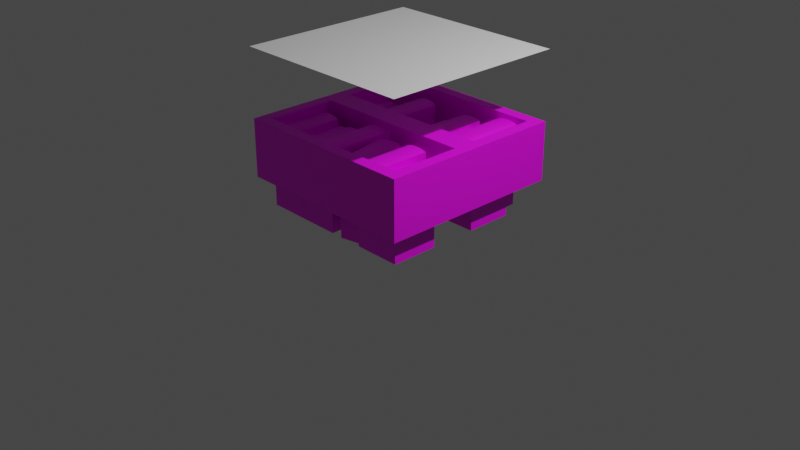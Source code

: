 # Source: bookshelf.blend  (saved by Blender 2.82.7; exported with 4.5.12 LTS)
import bpy
from mathutils import Matrix  # noqa: F401  (used for matrix-valued properties, if any)

bpy.ops.wm.read_factory_settings(use_empty=True)
scene = bpy.context.scene
scene.name = 'Scene'

# ---- collections
col_collection = bpy.data.collections.new('Collection'); scene.collection.children.link(col_collection)

# ---- images (referenced by path relative to the original .blend; pixels are not part of the script)
import os
ASSET_DIR = os.environ.get("B2B_ASSET_DIR", "")  # directory of the original .blend (textures are referenced by path, not embedded)
HERE = os.path.dirname(os.path.abspath(__file__))  # packed textures are extracted next to this script under _unpacked/

def load_image(name, relpath, width, height, colorspace="sRGB"):
    """Load a texture the original file referenced (path relative to the .blend, or extracted next to this script)."""
    p = next((c for c in (os.path.join(HERE, relpath), os.path.join(ASSET_DIR, relpath)) if relpath and os.path.exists(c)), "")
    if p:
        img = bpy.data.images.load(p, check_existing=True)
        img.name = name
    else:  # same state as the original file: an image datablock whose file is absent (Cycles renders it pink)
        img = bpy.data.images.new(name, width, height)
        img.source = "FILE"
        img.filepath = "//" + (relpath or name)
    img.colorspace_settings.name = colorspace
    return img
img_bookshelf_png = load_image('bookshelf.png', 'bookshelf.png', 1024, 1024, 'sRGB')
img_bookshelf_n = load_image('bookshelf_n', 'bookshelf_n.png', 1024, 1024, 'sRGB')

# ---- materials (node trees are filled in below, after node groups)
mat_material_001 = bpy.data.materials.new('Material.001')
mat_to_bake = bpy.data.materials.new('to_bake')

# ---- material node trees
mat_material_001.use_nodes = True; mat_material_001.node_tree.nodes.clear()
_N = mat_material_001.node_tree.nodes; _L = mat_material_001.node_tree.links
n0 = _N.new('ShaderNodeOutputMaterial'); n0.name = 'Material Output'; n0.location = (300, 300)
n1 = _N.new('ShaderNodeBsdfPrincipled'); n1.name = 'Principled BSDF'; n1.location = (10, 300)
n1.distribution = 'GGX'
n1.subsurface_method = 'BURLEY'
n1.inputs[3].default_value = 1.45
n1.inputs[27].default_value = (0.0, 0.0, 0.0, 1.0)
n1.inputs[28].default_value = 1.0
n2 = _N.new('ShaderNodeTexImage'); n2.name = 'Image Texture'; n2.location = (-455, 179)
n2.image = img_bookshelf_png
n2.interpolation = 'Closest'
_L.new(n1.outputs[0], n0.inputs[0])
_L.new(n2.outputs[0], n1.inputs[0])
n0.is_active_output = True
mat_to_bake.use_nodes = True; mat_to_bake.node_tree.nodes.clear()
_N = mat_to_bake.node_tree.nodes; _L = mat_to_bake.node_tree.links
n0 = _N.new('ShaderNodeOutputMaterial'); n0.name = 'Material Output'; n0.location = (300, 300)
n1 = _N.new('ShaderNodeBsdfPrincipled'); n1.name = 'Principled BSDF'; n1.location = (10, 300)
n1.distribution = 'GGX'
n1.subsurface_method = 'BURLEY'
n1.inputs[3].default_value = 1.45
n1.inputs[27].default_value = (0.0, 0.0, 0.0, 1.0)
n1.inputs[28].default_value = 1.0
n2 = _N.new('ShaderNodeTexImage'); n2.name = 'Image Texture'; n2.location = (-332, 325)
n2.image = img_bookshelf_n
_L.new(n1.outputs[0], n0.inputs[0])
n0.is_active_output = True

# ---- world
world_world = bpy.data.worlds.new('World'); scene.world = world_world
world_world.use_nodes = True; world_world.node_tree.nodes.clear()
_N = world_world.node_tree.nodes; _L = world_world.node_tree.links
n0 = _N.new('ShaderNodeOutputWorld'); n0.name = 'World Output'; n0.location = (300, 300)
n1 = _N.new('ShaderNodeBackground'); n1.name = 'Background'; n1.location = (10, 300)
n1.inputs[0].default_value = (0.05088, 0.05088, 0.05088, 1.0)
_L.new(n1.outputs[0], n0.inputs[0])
n0.is_active_output = True
world_world.color = (0.05088, 0.05088, 0.05088)
world_world.use_sun_shadow = False
world_world.sun_shadow_jitter_overblur = 0.0

# ---- cameras
cam_camera = bpy.data.cameras.new('Camera')
cam_camera.clip_end = 100.0
cam_camera.ortho_scale = 7.314

# ---- lights
light_light = bpy.data.lights.new('Light', 'POINT')
light_light.transmission_factor = 0.0
light_light.energy = 1000.0
light_light.shadow_soft_size = 0.1
light_light.shadow_maximum_resolution = 0.006
light_light.use_absolute_resolution = True

# ---- meshes
me_plane_001 = bpy.data.meshes.new('Plane.001')
me_plane_001.from_pydata([(-1.0, -1.0, 0.3862), (1.0, -1.0, 0.3862), (-1.0, 1.0, 0.3862), (1.0, 1.0, 0.3862), (-1.0, 0.875, 0.3862), (-1.0, 0.75, 0.3862), (-1.0, 0.625, 0.3862), (-1.0, 0.5, 0.3862), (-1.0, 0.375, 0.3862), (-1.0, 0.25, 0.3862), (-1.0, 0.125, 0.3862), (-1.0, 0.0, 0.3862), (-1.0, -0.125, 0.3862), (-1.0, -0.25, 0.3862), (-1.0, -0.375, 0.3862), (-1.0, -0.5, 0.3862), (-1.0, -0.625, 0.3862), (-1.0, -0.75, 0.3862), (-1.0, -0.875, 0.3862), (-0.875, -1.0, 0.3862), (-0.75, -1.0, 0.3862), (-0.625, -1.0, 0.3862), (-0.5, -1.0, 0.3862), (-0.375, -1.0, 0.3862), (-0.25, -1.0, 0.3862), (-0.125, -1.0, 0.3862), (0.0, -1.0, 0.3862), (0.125, -1.0, 0.3862), (0.25, -1.0, 0.3862), (0.375, -1.0, 0.3862), (0.5, -1.0, 0.3862), (0.625, -1.0, 0.3862), (0.75, -1.0, 0.3862), (0.875, -1.0, 0.3862), (1.0, -0.875, 0.3862), (1.0, -0.75, 0.3862), (1.0, -0.625, 0.3862), (1.0, -0.5, 0.3862), (1.0, -0.375, 0.3862), (1.0, -0.25, 0.3862), (1.0, -0.125, 0.3862), (1.0, 0.0, 0.3862), (1.0, 0.125, 0.3862), (1.0, 0.25, 0.3862), (1.0, 0.375, 0.3862), (1.0, 0.5, 0.3862), (1.0, 0.625, 0.3862), (1.0, 0.75, 0.3862), (1.0, 0.875, 0.3862), (0.875, 1.0, 0.3862), (0.75, 1.0, 0.3862), (0.625, 1.0, 0.3862), (0.5, 1.0, 0.3862), (0.375, 1.0, 0.3862), (0.25, 1.0, 0.3862), (0.125, 1.0, 0.3862), (0.0, 1.0, 0.3862), (-0.125, 1.0, 0.3862), (-0.25, 1.0, 0.3862), (-0.375, 1.0, 0.3862), (-0.5, 1.0, 0.3862), (-0.625, 1.0, 0.3862), (-0.75, 1.0, 0.3862), (-0.875, 1.0, 0.3862), (-0.875, -0.875, 0.4763), (-0.875, -0.75, 0.4763), (-0.875, -0.625, 0.4763), (-0.875, -0.5, 0.4763), (-0.875, -0.375, 0.4763), (-0.875, -0.25, 0.4763), (-0.875, -0.125, 0.4763), (-0.875, 0.125, 0.4763), (-0.875, 0.25, 0.4763), (-0.875, 0.375, 0.4763), (-0.875, 0.5, 0.4763), (-0.875, 0.625, 0.4763), (-0.875, 0.75, 0.4763), (-0.875, 0.875, 0.4763), (-0.75, -0.875, 0.4763), (-0.75, -0.125, 0.4763), (-0.75, 0.125, 0.4763), (-0.75, 0.875, 0.4763), (-0.625, -0.875, 0.4763), (-0.625, -0.125, 0.4763), (-0.625, 0.125, 0.4763), (-0.625, 0.875, 0.4763), (-0.5, -0.875, 0.4763), (-0.5, -0.125, 0.4763), (-0.5, 0.125, 0.4763), (-0.5, 0.875, 0.4763), (-0.375, -0.875, 0.4763), (-0.375, -0.125, 0.4763), (-0.375, 0.125, 0.4763), (-0.375, 0.875, 0.4763), (-0.25, -0.875, 0.4763), (-0.25, -0.125, 0.4763), (-0.25, 0.125, 0.4763), (-0.25, 0.875, 0.4763), (-0.125, -0.875, 0.4763), (-0.125, -0.125, 0.4763), (-0.125, 0.125, 0.4763), (-0.125, 0.875, 0.4763), (0.0, -0.875, 0.4763), (0.0, -0.125, 0.4763), (0.0, 0.125, 0.4763), (0.0, 0.875, 0.4763), (0.125, -0.875, 0.4763), (0.125, -0.125, 0.4763), (0.125, 0.125, 0.4763), (0.125, 0.875, 0.4763), (0.25, -0.875, 0.4763), (0.25, -0.125, 0.4763), (0.25, 0.125, 0.4763), (0.25, 0.875, 0.4763), (0.375, -0.875, 0.4763), (0.375, -0.125, 0.4763), (0.375, 0.125, 0.4763), (0.375, 0.875, 0.4763), (0.5, -0.875, 0.4763), (0.5, -0.125, 0.4763), (0.5, 0.125, 0.4763), (0.5, 0.875, 0.4763), (0.625, -0.875, 0.4763), (0.625, -0.125, 0.4763), (0.625, 0.125, 0.4763), (0.625, 0.875, 0.4763), (0.75, -0.875, 0.4763), (0.75, -0.125, 0.4763), (0.75, 0.125, 0.4763), (0.75, 0.875, 0.4763), (0.875, -0.875, 0.4763), (0.875, -0.75, 0.4763), (0.875, -0.625, 0.4763), (0.875, -0.5, 0.4763), (0.875, -0.375, 0.4763), (0.875, -0.25, 0.4763), (0.875, -0.125, 0.4763), (0.875, 0.125, 0.4763), (0.875, 0.25, 0.4763), (0.875, 0.375, 0.4763), (0.875, 0.5, 0.4763), (0.875, 0.625, 0.4763), (0.875, 0.75, 0.4763), (0.875, 0.875, 0.4763), (-1.0, -0.875, 1.007), (-1.0, -1.0, 1.007), (0.875, -1.0, 1.007), (1.0, -1.0, 1.007), (1.0, 0.875, 1.007), (1.0, 1.0, 1.007), (-0.875, 1.0, 1.007), (-1.0, 1.0, 1.007), (-1.0, 0.875, 1.007), (-1.0, 0.75, 1.007), (-1.0, 0.625, 1.007), (-1.0, 0.5, 1.007), (-1.0, 0.375, 1.007), (-1.0, 0.25, 1.007), (-1.0, 0.125, 1.007), (-1.0, 0.0, 1.007), (-1.0, -0.125, 1.007), (-1.0, -0.25, 1.007), (-1.0, -0.375, 1.007), (-1.0, -0.5, 1.007), (-1.0, -0.625, 1.007), (-1.0, -0.75, 1.007), (-0.875, -1.0, 1.007), (-0.75, -1.0, 1.007), (-0.625, -1.0, 1.007), (-0.5, -1.0, 1.007), (-0.375, -1.0, 1.007), (-0.25, -1.0, 1.007), (-0.125, -1.0, 1.007), (0.0, -1.0, 1.007), (0.125, -1.0, 1.007), (0.25, -1.0, 1.007), (0.375, -1.0, 1.007), (0.5, -1.0, 1.007), (0.625, -1.0, 1.007), (0.75, -1.0, 1.007), (1.0, -0.875, 1.007), (1.0, -0.75, 1.007), (1.0, -0.625, 1.007), (1.0, -0.5, 1.007), (1.0, -0.375, 1.007), (1.0, -0.25, 1.007), (1.0, -0.125, 1.007), (1.0, 0.0, 1.007), (1.0, 0.125, 1.007), (1.0, 0.25, 1.007), (1.0, 0.375, 1.007), (1.0, 0.5, 1.007), (1.0, 0.625, 1.007), (1.0, 0.75, 1.007), (0.875, 1.0, 1.007), (0.75, 1.0, 1.007), (0.625, 1.0, 1.007), (0.5, 1.0, 1.007), (0.375, 1.0, 1.007), (0.25, 1.0, 1.007), (0.125, 1.0, 1.007), (0.0, 1.0, 1.007), (-0.125, 1.0, 1.007), (-0.25, 1.0, 1.007), (-0.375, 1.0, 1.007), (-0.5, 1.0, 1.007), (-0.625, 1.0, 1.007), (-0.75, 1.0, 1.007), (-0.875, 0.875, 1.007), (-0.875, -0.875, 1.007), (-0.875, -0.75, 1.007), (-0.875, -0.625, 1.007), (-0.875, -0.5, 1.007), (-0.875, -0.375, 1.007), (-0.875, -0.25, 1.007), (-0.875, -0.125, 1.007), (-0.875, 0.0, 1.007), (-0.875, 0.125, 1.007), (-0.875, 0.25, 1.007), (-0.875, 0.375, 1.007), (-0.875, 0.5, 1.007), (-0.875, 0.625, 1.007), (-0.875, 0.75, 1.007), (-0.75, 0.875, 1.007), (-0.75, -0.875, 1.007), (-0.75, -0.125, 1.007), (-0.75, 0.0, 1.007), (-0.75, 0.125, 1.007), (-0.625, 0.875, 1.007), (-0.625, -0.875, 1.007), (-0.625, -0.125, 1.007), (-0.625, 0.0, 1.007), (-0.625, 0.125, 1.007), (-0.5, 0.875, 1.007), (-0.5, -0.875, 1.007), (-0.5, -0.125, 1.007), (-0.5, 0.0, 1.007), (-0.5, 0.125, 1.007), (-0.375, 0.875, 1.007), (-0.375, -0.875, 1.007), (-0.375, -0.125, 1.007), (-0.375, 0.0, 1.007), (-0.375, 0.125, 1.007), (-0.25, 0.875, 1.007), (-0.25, -0.875, 1.007), (-0.25, -0.125, 1.007), (-0.25, 0.0, 1.007), (-0.25, 0.125, 1.007), (-0.125, 0.875, 1.007), (-0.125, -0.875, 1.007), (-0.125, -0.125, 1.007), (-0.125, 0.0, 1.007), (-0.125, 0.125, 1.007), (0.0, 0.875, 1.007), (0.0, -0.875, 1.007), (0.0, -0.125, 1.007), (0.0, 0.0, 1.007), (0.0, 0.125, 1.007), (0.125, 0.875, 1.007), (0.125, -0.875, 1.007), (0.125, -0.125, 1.007), (0.125, 0.0, 1.007), (0.125, 0.125, 1.007), (0.25, 0.875, 1.007), (0.25, -0.875, 1.007), (0.25, -0.125, 1.007), (0.25, 0.0, 1.007), (0.25, 0.125, 1.007), (0.375, 0.875, 1.007), (0.375, -0.875, 1.007), (0.375, -0.125, 1.007), (0.375, 0.0, 1.007), (0.375, 0.125, 1.007), (0.5, 0.875, 1.007), (0.5, -0.875, 1.007), (0.5, -0.125, 1.007), (0.5, 0.0, 1.007), (0.5, 0.125, 1.007), (0.625, 0.875, 1.007), (0.625, -0.875, 1.007), (0.625, -0.125, 1.007), (0.625, 0.0, 1.007), (0.625, 0.125, 1.007), (0.75, 0.875, 1.007), (0.75, -0.875, 1.007), (0.75, -0.125, 1.007), (0.75, 0.0, 1.007), (0.75, 0.125, 1.007), (0.875, 0.875, 1.007), (0.875, -0.875, 1.007), (0.875, -0.75, 1.007), (0.875, -0.625, 1.007), (0.875, -0.5, 1.007), (0.875, -0.375, 1.007), (0.875, -0.25, 1.007), (0.875, -0.125, 1.007), (0.875, 0.0, 1.007), (0.875, 0.125, 1.007), (0.875, 0.25, 1.007), (0.875, 0.375, 1.007), (0.875, 0.5, 1.007), (0.875, 0.625, 1.007), (0.875, 0.75, 1.007), (-0.2494, -0.1254, 0.0791), (-0.2494, -0.1254, 0.5061), (-3.263e-05, -0.8746, 0.0791), (-3.263e-05, -0.8746, 0.5061), (-3.263e-05, -0.1254, 0.0791), (-3.263e-05, -0.1254, 0.5061), (-0.2502, -0.8746, 0.0791), (-0.2502, -0.8746, 0.5061), (-0.2502, -0.2501, 0.0791), (-0.2502, -0.2501, 0.5061), (-0.6239, -0.8746, 0.0791), (-0.6239, -0.2501, 0.0791), (-0.6239, -0.2501, 0.5061), (-0.4998, -0.8746, 0.0791), (-0.4998, -0.8746, 0.5061), (-0.4998, -0.2501, 0.0791), (-0.4998, -0.2501, 0.5061), (-0.8743, -0.8746, 0.0791), (-0.8743, -0.8746, 0.5061), (-0.8743, -0.2501, 0.0791), (-0.8743, -0.2501, 0.5061), (-0.6249, -0.8746, 0.5061), (0.1302, -0.8797, 0.0791), (0.1302, -0.8797, 0.5061), (-0.0005656, -0.2691, 0.0791), (-0.0005656, -0.2691, 0.5061), (0.374, -0.8275, 0.0791), (0.374, -0.8275, 0.5061), (0.2432, -0.2169, 0.0791), (0.2432, -0.2169, 0.5061), (0.3753, -0.2501, 0.0791), (0.3753, -0.2501, 0.5061), (0.6247, -0.8746, 0.5061), (0.6247, -0.2501, 0.0791), (0.6247, -0.2501, 0.5061), (0.625, -0.8746, 0.0791), (0.625, -0.3754, 0.0791), (0.625, -0.3754, 0.5061), (0.8743, -0.8746, 0.0791), (0.8743, -0.8746, 0.5061), (0.8743, -0.3754, 0.0791), (0.8743, -0.3754, 0.5061), (0.1263, 0.7482, 0.0791), (0.1263, 0.7482, 0.5061), (0.3756, 0.7482, 0.0791), (0.3756, 0.7482, 0.5061), (0.5, 0.8738, 0.0791), (0.5, 0.8738, 0.5061), (0.7493, 0.1249, 0.0791), (0.7493, 0.1249, 0.5061), (0.7493, 0.8738, 0.0791), (0.7493, 0.8738, 0.5061), (0.3745, 0.1249, 0.0791), (0.3745, 0.1249, 0.5061), (0.3745, 0.6262, 0.0791), (0.3745, 0.6262, 0.5061), (0.4995, 0.1249, 0.0791), (0.4995, 0.1249, 0.5061), (0.4995, 0.6262, 0.0791), (0.4995, 0.6262, 0.5061), (0.7493, 0.6262, 0.0791), (0.7493, 0.6262, 0.5061), (0.8743, 0.1249, 0.0791), (0.8743, 0.1249, 0.5061), (0.8743, 0.6262, 0.0791), (0.8743, 0.6262, 0.5061), (0.0003383, 0.6262, 0.0791), (0.0003383, 0.6262, 0.5061), (0.1254, 0.1249, 0.0791), (0.1254, 0.1249, 0.5061), (0.1254, 0.6262, 0.0791), (0.1254, 0.6262, 0.5061), (-0.8741, 0.1249, 0.0791), (-0.8741, 0.1249, 0.5061), (-0.8741, 0.6262, 0.0791), (-0.8741, 0.6262, 0.5061), (-0.7491, 0.6262, 0.5061), (-0.7493, 0.1249, 0.0791), (-0.7493, 0.1249, 0.5061), (-0.7493, 0.6262, 0.0791), (-0.501, 0.1249, 0.0791), (-0.501, 0.1249, 0.5061), (-0.501, 0.6262, 0.0791), (-0.501, 0.6262, 0.5061), (-0.5008, 0.7495, 0.0791), (-0.5008, 0.7495, 0.5061), (-0.2525, 0.7495, 0.0791), (-0.2525, 0.7495, 0.5061), (-0.2518, 0.1249, 0.0791), (-0.2518, 0.1249, 0.5061), (-0.2518, 0.4976, 0.0791), (-0.2518, 0.4976, 0.5061), (-0.1268, 0.1249, 0.0791), (-0.1268, 0.1249, 0.5061), (-0.1268, 0.4976, 0.0791), (-0.1268, 0.4976, 0.5061), (-0.1257, 0.3743, 0.0791), (-0.1257, 0.3743, 0.5061), (-0.0006697, 0.1249, 0.0791), (-0.0006697, 0.1249, 0.5061), (-0.0006697, 0.3743, 0.0791), (-0.0006697, 0.3743, 0.5061), (-0.6873, -0.8746, 0.5256), (-0.7496, -0.8746, 0.5297), (-0.8119, -0.8746, 0.5256), (-0.6865, -0.2501, 0.0791), (-0.7491, -0.2501, 0.0791), (-0.8117, -0.2501, 0.0791), (-0.8117, -0.2501, 0.5256), (-0.7491, -0.2501, 0.5297), (-0.6865, -0.2501, 0.5256), (-0.8117, -0.8746, 0.0791), (-0.7491, -0.8746, 0.0791), (-0.6865, -0.8746, 0.0791), (-0.5308, -0.2501, 0.0791), (-0.5619, -0.2501, 0.0791), (-0.5929, -0.2501, 0.0791), (-0.5929, -0.2501, 0.5168), (-0.5619, -0.2501, 0.5202), (-0.5308, -0.2501, 0.5168), (-0.5929, -0.8746, 0.0791), (-0.5619, -0.8746, 0.0791), (-0.5308, -0.8746, 0.0791), (-0.5311, -0.8746, 0.5167), (-0.5624, -0.8746, 0.5202), (-0.5936, -0.8746, 0.5167), (-0.2918, -0.2501, 0.0791), (-0.3334, -0.2501, 0.0791), (-0.375, -0.2501, 0.0791), (-0.4166, -0.2501, 0.0791), (-0.4582, -0.2501, 0.0791), (-0.4582, -0.2501, 0.5156), (-0.4166, -0.2501, 0.5212), (-0.375, -0.2501, 0.5226), (-0.3334, -0.2501, 0.5212), (-0.2918, -0.2501, 0.5156), (-0.4582, -0.8746, 0.0791), (-0.4166, -0.8746, 0.0791), (-0.375, -0.8746, 0.0791), (-0.3334, -0.8746, 0.0791), (-0.2918, -0.8746, 0.0791), (-0.2918, -0.8746, 0.5156), (-0.3334, -0.8746, 0.5212), (-0.375, -0.8746, 0.5226), (-0.4166, -0.8746, 0.5212), (-0.4582, -0.8746, 0.5156), (-0.04159, -0.1254, 0.0791), (-0.08314, -0.1254, 0.0791), (-0.1247, -0.1254, 0.0791), (-0.1662, -0.1254, 0.0791), (-0.2078, -0.1254, 0.0791), (-0.2078, -0.1254, 0.516), (-0.1662, -0.1254, 0.5218), (-0.1247, -0.1254, 0.5233), (-0.08314, -0.1254, 0.5218), (-0.04159, -0.1254, 0.516), (-0.2085, -0.8746, 0.0791), (-0.1668, -0.8746, 0.0791), (-0.1251, -0.8746, 0.0791), (-0.08341, -0.8746, 0.0791), (-0.04172, -0.8746, 0.0791), (-0.04172, -0.8746, 0.5159), (-0.08341, -0.8746, 0.5218), (-0.1251, -0.8746, 0.5233), (-0.1668, -0.8746, 0.5218), (-0.2085, -0.8746, 0.5159), (0.2026, -0.2256, 0.0791), (0.162, -0.2343, 0.0791), (0.1213, -0.243, 0.0791), (0.0807, -0.2517, 0.0791), (0.04007, -0.2604, 0.0791), (0.03943, -0.2561, 0.5146), (0.07969, -0.2449, 0.5195), (0.1202, -0.2355, 0.5208), (0.161, -0.2275, 0.5195), (0.202, -0.2213, 0.5146), (0.1708, -0.871, 0.0791), (0.2114, -0.8623, 0.0791), (0.2521, -0.8536, 0.0791), (0.2927, -0.8449, 0.0791), (0.3333, -0.8362, 0.0791), (0.3327, -0.8319, 0.5146), (0.2917, -0.8381, 0.5195), (0.251, -0.8461, 0.5208), (0.2104, -0.8555, 0.5195), (0.1702, -0.8667, 0.5146), (0.5831, -0.2501, 0.0791), (0.5416, -0.2501, 0.0791), (0.5, -0.2501, 0.0791), (0.4584, -0.2501, 0.0791), (0.4169, -0.2501, 0.0791), (0.4169, -0.2501, 0.5179), (0.4584, -0.2501, 0.5248), (0.5, -0.2501, 0.5265), (0.5416, -0.2501, 0.5248), (0.5831, -0.2501, 0.5179), (0.4584, -0.8748, 0.0791), (0.5, -0.8748, 0.0791), (0.5416, -0.8748, 0.0791), (0.5831, -0.8748, 0.0791), (0.6247, -0.8748, 0.0791), (0.6247, -0.8748, 0.5061), (0.5831, -0.8748, 0.5179), (0.4169, -0.8748, 0.0791), (0.3753, -0.8748, 0.0791), (0.3753, -0.8748, 0.5061), (0.4169, -0.8748, 0.5179), (0.4584, -0.8748, 0.5248), (0.5, -0.8748, 0.5265), (0.5416, -0.8748, 0.5248), (0.8327, -0.3754, 0.0791), (0.7912, -0.3754, 0.0791), (0.7496, -0.3754, 0.0791), (0.7081, -0.3754, 0.0791), (0.6665, -0.3754, 0.0791), (0.6665, -0.3754, 0.5167), (0.7081, -0.3754, 0.5229), (0.7496, -0.3754, 0.5245), (0.7912, -0.3754, 0.5229), (0.8327, -0.3754, 0.5167), (0.6665, -0.8746, 0.0791), (0.7081, -0.8746, 0.0791), (0.7496, -0.8746, 0.0791), (0.7912, -0.8746, 0.0791), (0.8327, -0.8746, 0.0791), (0.8327, -0.8746, 0.5166), (0.7911, -0.8746, 0.5229), (0.7495, -0.8746, 0.5245), (0.7079, -0.8746, 0.5229), (0.6663, -0.8746, 0.5166), (-0.8429, 0.6262, 0.5154), (-0.8116, 0.6262, 0.5172), (-0.7803, 0.6262, 0.5154), (-0.7805, 0.6262, 0.0791), (-0.8117, 0.6262, 0.0791), (-0.8429, 0.6262, 0.0791), (-0.8429, 0.1249, 0.0791), (-0.8117, 0.1249, 0.0791), (-0.7805, 0.1249, 0.0791), (-0.7805, 0.1249, 0.5154), (-0.8117, 0.1249, 0.5172), (-0.8429, 0.1249, 0.5154), (-0.5424, 0.6262, 0.0791), (-0.5838, 0.6262, 0.0791), (-0.6252, 0.6262, 0.0791), (-0.6665, 0.6262, 0.0791), (-0.7079, 0.6262, 0.0791), (-0.7079, 0.1249, 0.0791), (-0.6665, 0.1249, 0.0791), (-0.6252, 0.1249, 0.0791), (-0.5838, 0.1249, 0.0791), (-0.5424, 0.1249, 0.0791), (-0.5424, 0.1249, 0.5198), (-0.5838, 0.1249, 0.5276), (-0.6252, 0.1249, 0.5297), (-0.6665, 0.1249, 0.5276), (-0.7079, 0.1249, 0.5198), (-0.7077, 0.6262, 0.5198), (-0.6664, 0.6262, 0.5276), (-0.6251, 0.6262, 0.5297), (-0.5837, 0.6262, 0.5276), (-0.5424, 0.6262, 0.5198), (-0.2939, 0.7495, 0.0791), (-0.3353, 0.7495, 0.0791), (-0.3766, 0.7495, 0.0791), (-0.418, 0.7495, 0.0791), (-0.4594, 0.7495, 0.0791), (-0.4594, 0.7495, 0.5248), (-0.418, 0.7495, 0.5355), (-0.3766, 0.7495, 0.5383), (-0.3353, 0.7495, 0.5355), (-0.2939, 0.7495, 0.5248), (-0.4595, 0.1249, 0.0791), (-0.418, 0.1249, 0.0791), (-0.3764, 0.1249, 0.0791), (-0.3349, 0.1249, 0.0791), (-0.2934, 0.1249, 0.0791), (-0.2934, 0.1249, 0.5246), (-0.3349, 0.1249, 0.5355), (-0.3764, 0.1249, 0.5383), (-0.418, 0.1249, 0.5355), (-0.4595, 0.1249, 0.5246), (-0.158, 0.4976, 0.0791), (-0.1893, 0.4976, 0.0791), (-0.2206, 0.4976, 0.0791), (-0.2206, 0.4976, 0.5166), (-0.1893, 0.4976, 0.5186), (-0.158, 0.4976, 0.5166), (-0.2206, 0.1249, 0.0791), (-0.1893, 0.1249, 0.0791), (-0.158, 0.1249, 0.0791), (-0.158, 0.1249, 0.5166), (-0.1893, 0.1249, 0.5186), (-0.2206, 0.1249, 0.5166), (-0.03193, 0.3743, 0.0791), (-0.0632, 0.3743, 0.0791), (-0.09447, 0.3743, 0.0791), (-0.09447, 0.3743, 0.5161), (-0.0632, 0.3743, 0.518), (-0.03193, 0.3743, 0.5161), (-0.09524, 0.1249, 0.0791), (-0.06372, 0.1249, 0.0791), (-0.03219, 0.1249, 0.0791), (-0.03219, 0.1249, 0.5161), (-0.06372, 0.1249, 0.518), (-0.09524, 0.1249, 0.5161), (0.09413, 0.6262, 0.0791), (0.06287, 0.6262, 0.0791), (0.0316, 0.6262, 0.0791), (0.0316, 0.6262, 0.5192), (0.06287, 0.6262, 0.5217), (0.09413, 0.6262, 0.5192), (0.03085, 0.1249, 0.0791), (0.06236, 0.1249, 0.0791), (0.09388, 0.1249, 0.0791), (0.09388, 0.1249, 0.5192), (0.06236, 0.1249, 0.5217), (0.03085, 0.1249, 0.5192), (0.334, 0.7482, 0.0791), (0.2925, 0.7482, 0.0791), (0.2509, 0.7482, 0.0791), (0.2094, 0.7482, 0.0791), (0.1678, 0.7482, 0.0791), (0.1678, 0.7482, 0.5225), (0.2094, 0.7482, 0.5289), (0.2509, 0.7482, 0.5307), (0.2925, 0.7482, 0.5289), (0.334, 0.7482, 0.5225), (0.1669, 0.1249, 0.0791), (0.2084, 0.1249, 0.0791), (0.2499, 0.1249, 0.0791), (0.2915, 0.1249, 0.0791), (0.333, 0.1249, 0.0791), (0.333, 0.1249, 0.5225), (0.2915, 0.1249, 0.5289), (0.2499, 0.1249, 0.5307), (0.2084, 0.1249, 0.5289), (0.1669, 0.1249, 0.5225), (0.4683, 0.6262, 0.0791), (0.437, 0.6262, 0.0791), (0.4057, 0.6262, 0.0791), (0.4057, 0.6262, 0.5158), (0.437, 0.6262, 0.5182), (0.4683, 0.6262, 0.5158), (0.4057, 0.1249, 0.0791), (0.437, 0.1249, 0.0791), (0.4683, 0.1249, 0.0791), (0.4683, 0.1249, 0.5158), (0.437, 0.1249, 0.5182), (0.4057, 0.1249, 0.5158), (0.7078, 0.8738, 0.0791), (0.6662, 0.8738, 0.0791), (0.6247, 0.8738, 0.0791), (0.5831, 0.8738, 0.0791), (0.5416, 0.8738, 0.0791), (0.5416, 0.8738, 0.522), (0.5831, 0.8738, 0.5282), (0.6247, 0.8738, 0.5299), (0.6662, 0.8738, 0.5282), (0.7078, 0.8738, 0.522), (0.5412, 0.1249, 0.0791), (0.5828, 0.1249, 0.0791), (0.6244, 0.1249, 0.0791), (0.6661, 0.1249, 0.0791), (0.7077, 0.1249, 0.0791), (0.7077, 0.1249, 0.5219), (0.6661, 0.1249, 0.5281), (0.6244, 0.1249, 0.5299), (0.5828, 0.1249, 0.5281), (0.5412, 0.1249, 0.5219), (0.8431, 0.6262, 0.0791), (0.8118, 0.6262, 0.0791), (0.7805, 0.6262, 0.0791), (0.7805, 0.6262, 0.5173), (0.8118, 0.6262, 0.5202), (0.8431, 0.6262, 0.5173), (0.7806, 0.1249, 0.0791), (0.8118, 0.1249, 0.0791), (0.8431, 0.1249, 0.0791), (0.8431, 0.1249, 0.5174), (0.8118, 0.1249, 0.5202), (0.7806, 0.1249, 0.5174), (-0.04159, -0.1254, 0.9351), (-3.263e-05, -0.1254, 0.9252), (-3.263e-05, -0.8746, 0.9252), (-0.2502, -0.8746, 0.9252), (-0.2494, -0.1254, 0.9252), (-0.2085, -0.8746, 0.935), (-0.2078, -0.1254, 0.9351), (-0.1662, -0.1254, 0.9409), (-0.1247, -0.1254, 0.9424), (-0.08314, -0.1254, 0.9409), (-0.04172, -0.8746, 0.935), (-0.08341, -0.8746, 0.9409), (-0.1251, -0.8746, 0.9424), (-0.1668, -0.8746, 0.9409), (-0.2502, -0.2501, 0.8624), (-0.2502, -0.8746, 0.8624), (-0.4998, -0.2501, 0.8624), (-0.4998, -0.8746, 0.8624), (-0.2918, -0.2501, 0.8719), (-0.4582, -0.8746, 0.8719), (-0.4582, -0.2501, 0.8719), (-0.4166, -0.2501, 0.8775), (-0.375, -0.2501, 0.8789), (-0.3334, -0.2501, 0.8775), (-0.2918, -0.8746, 0.8719), (-0.3334, -0.8746, 0.8775), (-0.375, -0.8746, 0.8789), (-0.4166, -0.8746, 0.8775), (-0.5308, -0.2501, 0.8446), (-0.4998, -0.2501, 0.8339), (-0.4998, -0.8745, 0.8339), (-0.6249, -0.8745, 0.8339), (-0.6239, -0.2501, 0.8339), (-0.5936, -0.8745, 0.8445), (-0.5929, -0.2501, 0.8446), (-0.5619, -0.2501, 0.848), (-0.5311, -0.8745, 0.8445), (-0.5624, -0.8745, 0.848), (-0.8743, -0.8746, 0.9064), (-0.8743, -0.2501, 0.9064), (-0.8119, -0.8746, 0.9259), (-0.6249, -0.8746, 0.9064), (-0.6239, -0.2501, 0.9064), (-0.6865, -0.2501, 0.9259), (-0.6873, -0.8746, 0.9259), (-0.7496, -0.8746, 0.93), (-0.8117, -0.2501, 0.9259), (-0.7491, -0.2501, 0.93), (0.5831, -0.2501, 0.9415), (0.6247, -0.2501, 0.9298), (0.5, -0.2501, 0.9502), (0.5, -0.8748, 0.9502), (0.3753, -0.2501, 0.9298), (0.4169, -0.2501, 0.9415), (0.4584, -0.2501, 0.9485), (0.5416, -0.2501, 0.9485), (0.3753, -0.8748, 0.9298), (0.4169, -0.8748, 0.9415), (0.4584, -0.8748, 0.9485), (0.5416, -0.8748, 0.9485), (0.5831, -0.8748, 0.9415), (0.6247, -0.8748, 0.9298), (0.8327, -0.3754, 0.8506), (0.8743, -0.3754, 0.84), (0.8743, -0.8746, 0.84), (0.6247, -0.8746, 0.84), (0.625, -0.3754, 0.84), (0.6663, -0.8746, 0.8505), (0.6665, -0.3754, 0.8506), (0.7081, -0.3754, 0.8568), (0.7496, -0.3754, 0.8584), (0.7912, -0.3754, 0.8568), (0.8327, -0.8746, 0.8505), (0.7911, -0.8746, 0.8568), (0.7495, -0.8746, 0.8584), (0.7079, -0.8746, 0.8568), (0.1304, -0.8797, 0.8836), (-0.0003447, -0.2691, 0.8836), (0.3742, -0.8275, 0.8836), (0.2434, -0.2169, 0.8836), (0.03965, -0.2561, 0.8921), (0.07991, -0.2448, 0.897), (0.1204, -0.2355, 0.8983), (0.1612, -0.2274, 0.897), (0.2022, -0.2213, 0.8921), (0.3329, -0.8319, 0.8921), (0.2919, -0.838, 0.897), (0.2512, -0.8461, 0.8983), (0.2106, -0.8554, 0.897), (0.1704, -0.8667, 0.8921), (-0.8741, 0.1249, 0.8145), (-0.8741, 0.6262, 0.8145), (-0.7803, 0.6262, 0.8238), (-0.7491, 0.6262, 0.8145), (-0.7493, 0.1249, 0.8145), (-0.8429, 0.1249, 0.8238), (-0.8429, 0.6262, 0.8238), (-0.8116, 0.6262, 0.8256), (-0.7805, 0.1249, 0.8238), (-0.8117, 0.1249, 0.8256), (-0.501, 0.6262, 0.7983), (-0.501, 0.1249, 0.7983), (-0.7079, 0.1249, 0.8119), (-0.7493, 0.1249, 0.7983), (-0.7491, 0.6262, 0.7983), (-0.5424, 0.6262, 0.8119), (-0.5424, 0.1249, 0.8119), (-0.5838, 0.1249, 0.8198), (-0.6252, 0.1249, 0.8218), (-0.6665, 0.1249, 0.8198), (-0.7077, 0.6262, 0.8119), (-0.6664, 0.6262, 0.8198), (-0.6251, 0.6262, 0.8218), (-0.5837, 0.6262, 0.8198), (-0.2939, 0.7495, 0.9232), (-0.2525, 0.7495, 0.9045), (-0.501, 0.1249, 0.9045), (-0.5008, 0.7495, 0.9045), (-0.2518, 0.1249, 0.9045), (-0.4595, 0.1249, 0.9231), (-0.4594, 0.7495, 0.9232), (-0.418, 0.7495, 0.934), (-0.3766, 0.7495, 0.9368), (-0.3353, 0.7495, 0.934), (-0.2934, 0.1249, 0.9231), (-0.3349, 0.1249, 0.9339), (-0.3764, 0.1249, 0.9368), (-0.418, 0.1249, 0.9339), (-0.2518, 0.1249, 0.754), (-0.2518, 0.4976, 0.754), (-0.158, 0.4976, 0.7644), (-0.1268, 0.4976, 0.754), (-0.1268, 0.1249, 0.754), (-0.2206, 0.1249, 0.7644), (-0.2206, 0.4976, 0.7644), (-0.1893, 0.4976, 0.7664), (-0.158, 0.1249, 0.7644), (-0.1893, 0.1249, 0.7664), (-0.03193, 0.3744, 0.6941), (-0.0006697, 0.3744, 0.6841), (-0.0006697, 0.1249, 0.6841), (-0.1268, 0.1249, 0.6841), (-0.1257, 0.3744, 0.6841), (-0.09524, 0.1249, 0.6941), (-0.09447, 0.3744, 0.6941), (-0.0632, 0.3744, 0.696), (-0.03219, 0.1249, 0.6941), (-0.06372, 0.1249, 0.696), (0.09413, 0.6263, 0.8526), (0.1254, 0.6263, 0.8395), (0.1254, 0.125, 0.8395), (-0.0006697, 0.125, 0.8395), (0.0003383, 0.6263, 0.8395), (0.03085, 0.125, 0.8526), (0.0316, 0.6263, 0.8526), (0.06287, 0.6263, 0.8551), (0.09388, 0.125, 0.8526), (0.06236, 0.125, 0.8551), (0.334, 0.7482, 0.9132), (0.3756, 0.7482, 0.8968), (0.1254, 0.1249, 0.8968), (0.1263, 0.7482, 0.8968), (0.3745, 0.1249, 0.8968), (0.1669, 0.1249, 0.9133), (0.1678, 0.7482, 0.9132), (0.2094, 0.7482, 0.9196), (0.2509, 0.7482, 0.9214), (0.2925, 0.7482, 0.9196), (0.333, 0.1249, 0.9133), (0.2915, 0.1249, 0.9196), (0.2499, 0.1249, 0.9214), (0.2084, 0.1249, 0.9196), (0.7078, 0.8738, 0.9495), (0.7493, 0.8738, 0.9336), (0.7493, 0.1249, 0.9336), (0.4995, 0.1249, 0.9336), (0.5, 0.8738, 0.9336), (0.5412, 0.1249, 0.9494), (0.5416, 0.8738, 0.9495), (0.5831, 0.8738, 0.9557), (0.6247, 0.8738, 0.9574), (0.6662, 0.8738, 0.9557), (0.7077, 0.1249, 0.9494), (0.6661, 0.1249, 0.9557), (0.6244, 0.1249, 0.9574), (0.5828, 0.1249, 0.9557), (0.8431, 0.6262, 0.8241), (0.8743, 0.6262, 0.8129), (0.8743, 0.1249, 0.8129), (0.7493, 0.1249, 0.8129), (0.7493, 0.6262, 0.8129), (0.7806, 0.1249, 0.8241), (0.7805, 0.6262, 0.8241), (0.8118, 0.6262, 0.8269), (0.8431, 0.1249, 0.8241), (0.8118, 0.1249, 0.8269), (0.3745, 0.1249, 0.8533), (0.3745, 0.6262, 0.8533), (0.4683, 0.6262, 0.863), (0.4995, 0.6262, 0.8533), (0.4995, 0.1249, 0.8533), (0.4057, 0.1249, 0.863), (0.4057, 0.6262, 0.863), (0.437, 0.6262, 0.8654), (0.4683, 0.1249, 0.863), (0.437, 0.1249, 0.8654)], [], [(91, 95, 245, 240), (24, 25, 172, 171), (77, 81, 223, 208), (73, 74, 220, 219), (23, 24, 171, 170), (72, 73, 219, 218), (22, 23, 170, 169), (71, 72, 218, 217), (21, 22, 169, 168), (122, 118, 274, 279), (20, 21, 168, 167), (108, 104, 257, 262), (117, 121, 273, 268), (19, 20, 167, 166), (69, 70, 215, 214), (94, 90, 239, 244), (0, 19, 166, 145), (103, 107, 260, 255), (80, 71, 217, 227), (68, 69, 214, 213), (89, 93, 238, 233), (17, 18, 144, 165), (67, 68, 213, 212), (16, 17, 165, 164), (70, 79, 225, 215), (66, 67, 212, 211), (15, 16, 164, 163), (65, 66, 211, 210), (14, 15, 163, 162), (64, 65, 210, 209), (120, 116, 272, 277), (13, 14, 162, 161), (129, 143, 288, 283), (12, 13, 161, 160), (106, 102, 254, 259), (115, 119, 275, 270), (92, 88, 237, 242), (11, 12, 160, 159), (101, 105, 253, 248), (62, 63, 150, 207), (10, 11, 159, 158), (78, 64, 209, 224), (61, 62, 207, 206), (87, 91, 240, 235), (9, 10, 158, 157), (60, 61, 206, 205), (8, 9, 157, 156), (59, 60, 205, 204), (7, 8, 156, 155), (137, 128, 287, 297), (58, 59, 204, 203), (6, 7, 155, 154), (57, 58, 203, 202), (118, 114, 269, 274), (5, 6, 154, 153), (127, 136, 295, 285), (104, 100, 252, 257), (56, 57, 202, 201), (113, 117, 268, 263), (4, 5, 153, 152), (55, 56, 201, 200), (90, 86, 234, 239), (2, 4, 152, 151), (99, 103, 255, 250), (54, 55, 200, 199), (85, 89, 233, 228), (63, 2, 151, 150), (53, 54, 199, 198), (48, 3, 149, 148), (52, 53, 198, 197), (33, 1, 147, 146), (51, 52, 197, 196), (18, 0, 145, 144), (72, 71, 80, 84, 88, 92, 96, 100, 104, 108, 112, 116, 120, 124, 128, 137, 138, 139, 140, 141, 142, 143, 129, 125, 121, 117, 113, 109, 105, 101, 97, 93, 89, 85, 81, 77, 76, 75, 74, 73), (65, 64, 78, 82, 86, 90, 94, 98, 102, 106, 110, 114, 118, 122, 126, 130, 131, 132, 133, 134, 135, 136, 127, 123, 119, 115, 111, 107, 103, 99, 95, 91, 87, 83, 79, 70, 69, 68, 67, 66), (130, 126, 284, 289), (50, 51, 196, 195), (116, 112, 267, 272), (125, 129, 283, 278), (49, 50, 195, 194), (102, 98, 249, 254), (3, 49, 194, 149), (111, 115, 270, 265), (88, 84, 232, 237), (97, 101, 248, 243), (47, 48, 148, 193), (46, 47, 193, 192), (83, 87, 235, 230), (143, 142, 302, 288), (45, 46, 192, 191), (288, 148, 149, 194), (152, 208, 150, 151), (208, 223, 207, 150), (223, 228, 206, 207), (228, 233, 205, 206), (233, 238, 204, 205), (238, 243, 203, 204), (243, 248, 202, 203), (248, 253, 201, 202), (253, 258, 200, 201), (258, 263, 199, 200), (263, 268, 198, 199), (268, 273, 197, 198), (273, 278, 196, 197), (278, 283, 195, 196), (283, 288, 194, 195), (145, 166, 209, 144), (144, 209, 210, 165), (165, 210, 211, 164), (164, 211, 212, 163), (163, 212, 213, 162), (162, 213, 214, 161), (161, 214, 215, 160), (160, 215, 216, 159), (159, 216, 217, 158), (158, 217, 218, 157), (157, 218, 219, 156), (156, 219, 220, 155), (155, 220, 221, 154), (154, 221, 222, 153), (153, 222, 208, 152), (166, 167, 224, 209), (215, 225, 226, 216), (216, 226, 227, 217), (167, 168, 229, 224), (225, 230, 231, 226), (226, 231, 232, 227), (168, 169, 234, 229), (230, 235, 236, 231), (231, 236, 237, 232), (169, 170, 239, 234), (235, 240, 241, 236), (236, 241, 242, 237), (170, 171, 244, 239), (240, 245, 246, 241), (241, 246, 247, 242), (171, 172, 249, 244), (245, 250, 251, 246), (246, 251, 252, 247), (172, 173, 254, 249), (250, 255, 256, 251), (251, 256, 257, 252), (173, 174, 259, 254), (255, 260, 261, 256), (256, 261, 262, 257), (174, 175, 264, 259), (260, 265, 266, 261), (261, 266, 267, 262), (175, 176, 269, 264), (265, 270, 271, 266), (266, 271, 272, 267), (176, 177, 274, 269), (270, 275, 276, 271), (271, 276, 277, 272), (177, 178, 279, 274), (275, 280, 281, 276), (276, 281, 282, 277), (178, 179, 284, 279), (280, 285, 286, 281), (281, 286, 287, 282), (179, 146, 289, 284), (285, 295, 296, 286), (286, 296, 297, 287), (146, 147, 180, 289), (289, 180, 181, 290), (290, 181, 182, 291), (291, 182, 183, 292), (292, 183, 184, 293), (293, 184, 185, 294), (294, 185, 186, 295), (295, 186, 187, 296), (296, 187, 188, 297), (297, 188, 189, 298), (298, 189, 190, 299), (299, 190, 191, 300), (300, 191, 192, 301), (301, 192, 193, 302), (302, 193, 148, 288), (74, 75, 221, 220), (82, 78, 224, 229), (25, 26, 173, 172), (75, 76, 222, 221), (105, 109, 258, 253), (26, 27, 174, 173), (96, 92, 242, 247), (119, 123, 280, 275), (76, 77, 208, 222), (110, 106, 259, 264), (27, 28, 175, 174), (28, 29, 176, 175), (124, 120, 277, 282), (29, 30, 177, 176), (30, 31, 178, 177), (79, 83, 230, 225), (31, 32, 179, 178), (32, 33, 146, 179), (131, 130, 289, 290), (93, 97, 243, 238), (84, 80, 227, 232), (107, 111, 265, 260), (1, 34, 180, 147), (132, 131, 290, 291), (98, 94, 244, 249), (34, 35, 181, 180), (133, 132, 291, 292), (121, 125, 278, 273), (112, 108, 262, 267), (35, 36, 182, 181), (134, 133, 292, 293), (126, 122, 279, 284), (36, 37, 183, 182), (135, 134, 293, 294), (37, 38, 184, 183), (136, 135, 294, 295), (38, 39, 185, 184), (81, 85, 228, 223), (39, 40, 186, 185), (95, 99, 250, 245), (86, 82, 229, 234), (40, 41, 187, 186), (138, 137, 297, 298), (109, 113, 263, 258), (41, 42, 188, 187), (139, 138, 298, 299), (100, 96, 247, 252), (123, 127, 285, 280), (114, 110, 264, 269), (42, 43, 189, 188), (140, 139, 299, 300), (43, 44, 190, 189), (141, 140, 300, 301), (128, 124, 282, 287), (44, 45, 191, 190), (142, 141, 301, 302), (309, 310, 304, 303), (449, 458, 308, 307), (307, 308, 306, 305), (459, 468, 310, 309), (449, 307, 305, 463), (456, 455, 692, 693), (429, 438, 312, 311), (311, 312, 310, 309), (439, 448, 317, 316), (429, 311, 309, 443), (446, 445, 710, 711), (313, 314, 315, 324), (417, 422, 319, 318), (318, 319, 317, 316), (423, 428, 324, 313), (417, 318, 316, 425), (317, 319, 714, 715), (320, 321, 323, 322), (408, 413, 315, 314), (414, 407, 321, 320), (408, 314, 313, 416), (321, 407, 725, 723), (325, 326, 328, 327), (469, 478, 332, 331), (331, 332, 330, 329), (479, 488, 326, 325), (469, 331, 329, 483), (489, 502, 501, 490), (489, 498, 337, 336), (502, 503, 504, 505), (496, 735, 740, 497), (509, 742, 741, 508), (495, 739, 735, 496), (338, 335, 340, 339), (513, 522, 344, 343), (343, 344, 342, 341), (523, 532, 335, 338), (513, 343, 341, 527), (531, 530, 759, 760), (371, 372, 346, 345), (621, 630, 348, 347), (347, 348, 356, 355), (631, 640, 372, 371), (621, 347, 355, 635), (356, 348, 844, 847), (359, 360, 350, 349), (653, 662, 354, 353), (353, 354, 352, 351), (663, 672, 360, 359), (653, 353, 351, 667), (669, 668, 867, 868), (355, 356, 358, 357), (641, 646, 362, 361), (361, 362, 360, 359), (647, 652, 356, 355), (641, 361, 359, 649), (651, 650, 889, 890), (351, 352, 364, 363), (673, 678, 368, 367), (367, 368, 366, 365), (679, 684, 352, 351), (673, 367, 365, 681), (352, 684, 876, 874), (401, 402, 370, 369), (609, 614, 374, 373), (373, 374, 372, 371), (615, 620, 402, 401), (609, 373, 371, 617), (619, 618, 841, 842), (375, 376, 378, 377), (536, 535, 379, 382), (382, 380, 381, 379), (539, 544, 376, 375), (536, 382, 380, 541), (542, 381, 779, 783), (545, 564, 386, 385), (385, 386, 384, 383), (550, 559, 381, 380), (545, 385, 383, 554), (563, 562, 797, 798), (383, 384, 388, 387), (565, 574, 390, 389), (389, 390, 392, 391), (575, 584, 384, 383), (565, 389, 391, 579), (573, 572, 807, 808), (391, 392, 394, 393), (585, 590, 398, 397), (397, 398, 396, 395), (591, 596, 392, 391), (585, 397, 395, 593), (595, 594, 821, 822), (395, 396, 400, 399), (597, 602, 404, 403), (403, 404, 402, 401), (603, 608, 396, 395), (597, 403, 401, 605), (396, 608, 828, 826), (411, 323, 724, 731), (407, 406, 730, 725), (413, 412, 732, 728), (322, 410, 414, 320), (410, 409, 415, 414), (409, 408, 416, 415), (313, 324, 405, 416), (416, 405, 406, 415), (415, 406, 407, 414), (322, 323, 411, 410), (410, 411, 412, 409), (409, 412, 413, 408), (426, 317, 715, 721), (422, 421, 720, 713), (324, 428, 718, 716), (314, 419, 423, 313), (419, 418, 424, 423), (418, 417, 425, 424), (316, 317, 426, 425), (425, 426, 427, 424), (424, 427, 428, 423), (314, 315, 420, 419), (419, 420, 421, 418), (418, 421, 422, 417), (310, 312, 699, 700), (438, 437, 708, 703), (445, 444, 709, 710), (437, 436, 707, 708), (444, 310, 700, 709), (318, 433, 439, 316), (433, 432, 440, 439), (432, 431, 441, 440), (431, 430, 442, 441), (430, 429, 443, 442), (309, 310, 444, 443), (443, 444, 445, 442), (442, 445, 446, 441), (441, 446, 447, 440), (440, 447, 448, 439), (318, 319, 434, 433), (433, 434, 435, 432), (432, 435, 436, 431), (431, 436, 437, 430), (430, 437, 438, 429), (308, 458, 685, 686), (455, 454, 691, 692), (454, 304, 689, 691), (304, 310, 688, 689), (468, 467, 698, 690), (303, 453, 459, 309), (453, 452, 460, 459), (452, 451, 461, 460), (451, 450, 462, 461), (450, 449, 463, 462), (305, 306, 464, 463), (463, 464, 465, 462), (462, 465, 466, 461), (461, 466, 467, 460), (460, 467, 468, 459), (303, 304, 454, 453), (453, 454, 455, 452), (452, 455, 456, 451), (451, 456, 457, 450), (450, 457, 458, 449), (327, 473, 479, 325), (473, 472, 480, 479), (472, 471, 481, 480), (471, 470, 482, 481), (470, 469, 483, 482), (329, 330, 484, 483), (483, 484, 485, 482), (482, 485, 486, 481), (481, 486, 487, 480), (480, 487, 488, 479), (327, 328, 474, 473), (473, 474, 475, 472), (472, 475, 476, 471), (471, 476, 477, 470), (470, 477, 478, 469), (336, 503, 502, 489), (493, 506, 507, 333), (504, 746, 745, 505), (333, 507, 508, 334), (510, 743, 742, 509), (501, 502, 505, 512), (500, 501, 512, 511), (499, 500, 511, 510), (506, 499, 510, 509), (507, 506, 509, 508), (492, 499, 506, 493), (491, 500, 499, 492), (490, 501, 500, 491), (337, 504, 503, 336), (494, 738, 739, 495), (333, 334, 494, 493), (493, 494, 495, 492), (492, 495, 496, 491), (491, 496, 497, 490), (490, 497, 498, 489), (530, 529, 758, 759), (344, 522, 747, 748), (522, 521, 756, 747), (529, 528, 757, 758), (521, 520, 755, 756), (339, 517, 523, 338), (517, 516, 524, 523), (516, 515, 525, 524), (515, 514, 526, 525), (514, 513, 527, 526), (341, 342, 528, 527), (527, 528, 529, 526), (526, 529, 530, 525), (525, 530, 531, 524), (524, 531, 532, 523), (339, 340, 518, 517), (517, 518, 519, 516), (516, 519, 520, 515), (515, 520, 521, 514), (514, 521, 522, 513), (535, 534, 782, 777), (376, 544, 780, 775), (534, 533, 781, 782), (377, 538, 539, 375), (538, 537, 540, 539), (537, 536, 541, 540), (380, 381, 542, 541), (541, 542, 543, 540), (540, 543, 544, 539), (377, 378, 533, 538), (538, 533, 534, 537), (537, 534, 535, 536), (384, 386, 785, 786), (555, 384, 786, 791), (562, 561, 796, 797), (386, 564, 790, 785), (561, 560, 795, 796), (382, 549, 550, 380), (549, 548, 551, 550), (548, 547, 552, 551), (547, 546, 553, 552), (546, 545, 554, 553), (383, 384, 555, 554), (554, 555, 556, 553), (553, 556, 557, 552), (552, 557, 558, 551), (551, 558, 559, 550), (382, 379, 560, 549), (549, 560, 561, 548), (548, 561, 562, 547), (547, 562, 563, 546), (546, 563, 564, 545), (388, 384, 801, 802), (580, 392, 803, 809), (572, 571, 806, 807), (390, 574, 799, 800), (571, 570, 805, 806), (387, 569, 575, 383), (569, 568, 576, 575), (568, 567, 577, 576), (567, 566, 578, 577), (566, 565, 579, 578), (391, 392, 580, 579), (579, 580, 581, 578), (578, 581, 582, 577), (577, 582, 583, 576), (576, 583, 584, 575), (387, 388, 570, 569), (569, 570, 571, 568), (568, 571, 572, 567), (567, 572, 573, 566), (566, 573, 574, 565), (588, 394, 814, 819), (394, 392, 813, 814), (398, 590, 815, 816), (393, 587, 591, 391), (587, 586, 592, 591), (586, 585, 593, 592), (395, 396, 594, 593), (593, 594, 595, 592), (592, 595, 596, 591), (393, 394, 588, 587), (587, 588, 589, 586), (586, 589, 590, 585), (607, 606, 831, 832), (600, 400, 827, 829), (606, 402, 825, 831), (399, 599, 603, 395), (599, 598, 604, 603), (598, 597, 605, 604), (401, 402, 606, 605), (605, 606, 607, 604), (604, 607, 608, 603), (399, 400, 600, 599), (599, 600, 601, 598), (598, 601, 602, 597), (612, 370, 837, 839), (370, 402, 836, 837), (618, 372, 835, 841), (369, 611, 615, 401), (611, 610, 616, 615), (610, 609, 617, 616), (371, 372, 618, 617), (617, 618, 619, 616), (616, 619, 620, 615), (369, 370, 612, 611), (611, 612, 613, 610), (610, 613, 614, 609), (348, 630, 843, 844), (627, 626, 849, 850), (626, 346, 846, 849), (346, 372, 845, 846), (640, 639, 856, 848), (345, 625, 631, 371), (625, 624, 632, 631), (624, 623, 633, 632), (623, 622, 634, 633), (622, 621, 635, 634), (355, 356, 636, 635), (635, 636, 637, 634), (634, 637, 638, 633), (633, 638, 639, 632), (632, 639, 640, 631), (345, 346, 626, 625), (625, 626, 627, 624), (624, 627, 628, 623), (623, 628, 629, 622), (622, 629, 630, 621), (644, 358, 882, 887), (362, 646, 883, 884), (360, 362, 884, 885), (357, 643, 647, 355), (643, 642, 648, 647), (642, 641, 649, 648), (359, 360, 650, 649), (649, 650, 651, 648), (648, 651, 652, 647), (357, 358, 644, 643), (643, 644, 645, 642), (642, 645, 646, 641), (352, 354, 858, 859), (360, 672, 862, 860), (661, 660, 865, 866), (668, 352, 859, 867), (660, 659, 864, 865), (349, 657, 663, 359), (657, 656, 664, 663), (656, 655, 665, 664), (655, 654, 666, 665), (654, 653, 667, 666), (351, 352, 668, 667), (667, 668, 669, 666), (666, 669, 670, 665), (665, 670, 671, 664), (664, 671, 672, 663), (349, 350, 658, 657), (657, 658, 659, 656), (656, 659, 660, 655), (655, 660, 661, 654), (654, 661, 662, 653), (684, 683, 880, 876), (677, 676, 877, 878), (683, 682, 879, 880), (363, 675, 679, 351), (675, 674, 680, 679), (674, 673, 681, 680), (365, 366, 682, 681), (681, 682, 683, 680), (680, 683, 684, 679), (363, 364, 676, 675), (675, 676, 677, 674), (674, 677, 678, 673), (691, 689, 688, 690), (686, 685, 695, 687), (685, 694, 696, 695), (694, 693, 697, 696), (693, 692, 698, 697), (692, 691, 690, 698), (310, 468, 690, 688), (464, 306, 687, 695), (457, 456, 693, 694), (465, 464, 695, 696), (458, 457, 694, 685), (466, 465, 696, 697), (306, 308, 686, 687), (467, 466, 697, 698), (705, 701, 702, 704), (699, 703, 709, 700), (703, 708, 710, 709), (708, 707, 711, 710), (707, 706, 712, 711), (706, 705, 704, 712), (319, 317, 702, 701), (447, 446, 711, 712), (448, 447, 712, 704), (312, 438, 703, 699), (434, 319, 701, 705), (435, 434, 705, 706), (317, 448, 704, 702), (436, 435, 706, 707), (719, 717, 716, 718), (714, 713, 721, 715), (713, 720, 722, 721), (720, 719, 718, 722), (319, 422, 713, 714), (420, 315, 717, 719), (427, 426, 721, 722), (315, 324, 716, 717), (421, 420, 719, 720), (428, 427, 722, 718), (731, 724, 723, 725), (727, 728, 729, 726), (728, 732, 730, 729), (732, 731, 725, 730), (405, 324, 726, 729), (412, 411, 731, 732), (315, 413, 728, 727), (324, 315, 727, 726), (323, 321, 723, 724), (406, 405, 729, 730), (737, 741, 742, 738), (733, 745, 746, 734), (735, 736, 744, 740), (739, 743, 736, 735), (738, 742, 743, 739), (740, 744, 745, 733), (498, 733, 734, 337), (497, 740, 733, 498), (337, 734, 746, 504), (508, 741, 737, 334), (505, 745, 744, 512), (512, 744, 736, 511), (334, 737, 738, 494), (511, 736, 743, 510), (753, 751, 750, 752), (748, 747, 757, 749), (747, 756, 758, 757), (756, 755, 759, 758), (755, 754, 760, 759), (754, 753, 752, 760), (532, 531, 760, 752), (342, 344, 748, 749), (518, 340, 751, 753), (340, 335, 750, 751), (519, 518, 753, 754), (335, 532, 752, 750), (520, 519, 754, 755), (528, 342, 749, 757), (488, 487, 773, 774), (487, 486, 772, 773), (332, 478, 769, 764), (486, 485, 771, 772), (478, 477, 768, 769), (485, 484, 770, 771), (761, 774, 765, 762), (774, 773, 766, 765), (773, 772, 767, 766), (772, 771, 768, 767), (771, 770, 769, 768), (770, 763, 764, 769), (474, 328, 762, 765), (330, 332, 764, 763), (475, 474, 765, 766), (328, 326, 761, 762), (476, 475, 766, 767), (484, 330, 763, 770), (477, 476, 767, 768), (326, 488, 774, 761), (781, 776, 775, 780), (778, 777, 783, 779), (777, 782, 784, 783), (782, 781, 780, 784), (379, 535, 777, 778), (381, 379, 778, 779), (543, 542, 783, 784), (533, 378, 776, 781), (378, 376, 775, 776), (544, 543, 784, 780), (795, 789, 788, 787), (785, 790, 791, 786), (790, 798, 792, 791), (798, 797, 793, 792), (797, 796, 794, 793), (796, 795, 787, 794), (556, 555, 791, 792), (564, 563, 798, 790), (557, 556, 792, 793), (558, 557, 793, 794), (379, 381, 788, 789), (381, 559, 787, 788), (559, 558, 794, 787), (560, 379, 789, 795), (805, 802, 801, 804), (800, 799, 809, 803), (799, 808, 810, 809), (808, 807, 811, 810), (807, 806, 812, 811), (806, 805, 804, 812), (581, 580, 809, 810), (574, 573, 808, 799), (392, 390, 800, 803), (582, 581, 810, 811), (583, 582, 811, 812), (584, 583, 812, 804), (384, 584, 804, 801), (570, 388, 802, 805), (819, 814, 813, 818), (816, 815, 821, 817), (815, 820, 822, 821), (820, 819, 818, 822), (589, 588, 819, 820), (596, 595, 822, 818), (590, 589, 820, 815), (392, 596, 818, 813), (594, 396, 817, 821), (396, 398, 816, 817), (829, 827, 826, 828), (824, 823, 831, 825), (823, 830, 832, 831), (830, 829, 828, 832), (601, 600, 829, 830), (608, 607, 832, 828), (402, 404, 824, 825), (404, 602, 823, 824), (400, 396, 826, 827), (602, 601, 830, 823), (839, 837, 836, 838), (834, 833, 841, 835), (833, 840, 842, 841), (840, 839, 838, 842), (613, 612, 839, 840), (620, 619, 842, 838), (402, 620, 838, 836), (372, 374, 834, 835), (374, 614, 833, 834), (614, 613, 840, 833), (849, 846, 845, 848), (844, 843, 853, 847), (843, 852, 854, 853), (852, 851, 855, 854), (851, 850, 856, 855), (850, 849, 848, 856), (628, 627, 850, 851), (636, 356, 847, 853), (629, 628, 851, 852), (637, 636, 853, 854), (372, 640, 848, 845), (630, 629, 852, 843), (638, 637, 854, 855), (639, 638, 855, 856), (863, 861, 860, 862), (858, 857, 867, 859), (857, 866, 868, 867), (866, 865, 869, 868), (865, 864, 870, 869), (864, 863, 862, 870), (662, 661, 866, 857), (670, 669, 868, 869), (671, 670, 869, 870), (672, 671, 870, 862), (658, 350, 861, 863), (354, 662, 857, 858), (350, 360, 860, 861), (659, 658, 863, 864), (877, 875, 874, 876), (872, 871, 879, 873), (871, 878, 880, 879), (878, 877, 876, 880), (678, 677, 878, 871), (366, 368, 872, 873), (682, 366, 873, 879), (368, 678, 871, 872), (364, 352, 874, 875), (676, 364, 875, 877), (887, 882, 881, 886), (884, 883, 889, 885), (883, 888, 890, 889), (888, 887, 886, 890), (358, 356, 881, 882), (645, 644, 887, 888), (652, 651, 890, 886), (646, 645, 888, 883), (650, 360, 885, 889), (356, 652, 886, 881)])
_uv = me_plane_001.uv_layers.new(name='UVMap')
_uv.uv.foreach_set('vector', [0.3125, 0.4375, 0.375, 0.4375, 0.375, 0.4375, 0.3125, 0.4375, 0.0, 0.0, 0.0, 0.0, 0.0, 0.0, 0.0, 0.0, 0.0625, 0.9375, 0.125, 0.9375, 0.125, 0.9375, 0.0625, 0.9375, 0.0625, 0.6875, 0.0625, 0.75, 0.0625, 0.75, 0.0625, 0.6875, 0.0, 0.0, 0.0, 0.0, 0.0, 0.0, 0.0, 0.0, 0.0625, 0.625, 0.0625, 0.6875, 0.0625, 0.6875, 0.0625, 0.625, 0.0, 0.0, 0.0, 0.0, 0.0, 0.0, 0.0, 0.0, 0.0625, 0.5625, 0.0625, 0.625, 0.0625, 0.625, 0.0625, 0.5625, 0.0, 0.0, 0.0, 0.0, 0.0, 0.0, 0.0, 0.0, 0.8125, 0.0625, 0.75, 0.0625, 0.75, 0.0625, 0.8125, 0.0625, 0.0, 0.0, 0.0, 0.0, 0.0, 0.0, 0.0, 0.0, 0.5625, 0.5625, 0.5, 0.5625, 0.5, 0.5625, 0.5625, 0.5625, 0.6875, 0.9375, 0.75, 0.9375, 0.75, 0.9375, 0.6875, 0.9375, 0.0, 0.0, 0.0, 0.0, 0.0, 0.0, 0.0, 0.0, 0.0625, 0.375, 0.0625, 0.4375, 0.0625, 0.4375, 0.0625, 0.375, 0.375, 0.0625, 0.3125, 0.0625, 0.3125, 0.0625, 0.375, 0.0625, 0.0, 0.0, 0.0, 0.0, 0.0, 0.0, 0.0, 0.0, 0.5, 0.4375, 0.5625, 0.4375, 0.5625, 0.4375, 0.5, 0.4375, 0.125, 0.5625, 0.0625, 0.5625, 0.0625, 0.5625, 0.125, 0.5625, 0.0625, 0.3125, 0.0625, 0.375, 0.0625, 0.375, 0.0625, 0.3125, 0.25, 0.9375, 0.3125, 0.9375, 0.3125, 0.9375, 0.25, 0.9375, 0.0, 0.0, 0.0, 0.0, 0.0, 0.0, 0.0, 0.0, 0.0625, 0.25, 0.0625, 0.3125, 0.0625, 0.3125, 0.0625, 0.25, 0.0, 0.0, 0.0, 0.0, 0.0, 0.0, 0.0, 0.0, 0.0625, 0.4375, 0.125, 0.4375, 0.125, 0.4375, 0.0625, 0.4375, 0.0625, 0.1875, 0.0625, 0.25, 0.0625, 0.25, 0.0625, 0.1875, 0.0, 0.0, 0.0, 0.0, 0.0, 0.0, 0.0, 0.0, 0.0625, 0.125, 0.0625, 0.1875, 0.0625, 0.1875, 0.0625, 0.125, 0.0, 0.0, 0.0, 0.0, 0.0, 0.0, 0.0, 0.0, 0.0625, 0.0625, 0.0625, 0.125, 0.0625, 0.125, 0.0625, 0.0625, 0.75, 0.5625, 0.6875, 0.5625, 0.6875, 0.5625, 0.75, 0.5625, 0.0, 0.0, 0.0, 0.0, 0.0, 0.0, 0.0, 0.0, 0.875, 0.9375, 0.9375, 0.9375, 0.9375, 0.9375, 0.875, 0.9375, 0.0, 0.0, 0.0, 0.0, 0.0, 0.0, 0.0, 0.0, 0.5625, 0.0625, 0.5, 0.0625, 0.5, 0.0625, 0.5625, 0.0625, 0.6875, 0.4375, 0.75, 0.4375, 0.75, 0.4375, 0.6875, 0.4375, 0.3125, 0.5625, 0.25, 0.5625, 0.25, 0.5625, 0.3125, 0.5625, 0.0, 0.0, 0.0, 0.0, 0.0, 0.0, 0.0, 0.0, 0.4375, 0.9375, 0.5, 0.9375, 0.5, 0.9375, 0.4375, 0.9375, 0.0, 0.0, 0.0, 0.0, 0.0, 0.0, 0.0, 0.0, 0.0, 0.0, 0.0, 0.0, 0.0, 0.0, 0.0, 0.0, 0.125, 0.0625, 0.0625, 0.0625, 0.0625, 0.0625, 0.125, 0.0625, 0.0, 0.0, 0.0, 0.0, 0.0, 0.0, 0.0, 0.0, 0.25, 0.4375, 0.3125, 0.4375, 0.3125, 0.4375, 0.25, 0.4375, 0.0, 0.0, 0.0, 0.0, 0.0, 0.0, 0.0, 0.0, 0.0, 0.0, 0.0, 0.0, 0.0, 0.0, 0.0, 0.0, 0.0, 0.0, 0.0, 0.0, 0.0, 0.0, 0.0, 0.0, 0.0, 0.0, 0.0, 0.0, 0.0, 0.0, 0.0, 0.0, 0.0, 0.0, 0.0, 0.0, 0.0, 0.0, 0.0, 0.0, 0.9375, 0.5625, 0.875, 0.5625, 0.875, 0.5625, 0.9375, 0.5625, 0.0, 0.0, 0.0, 0.0, 0.0, 0.0, 0.0, 0.0, 0.0, 0.0, 0.0, 0.0, 0.0, 0.0, 0.0, 0.0, 0.0, 0.0, 0.0, 0.0, 0.0, 0.0, 0.0, 0.0, 0.75, 0.0625, 0.6875, 0.0625, 0.6875, 0.0625, 0.75, 0.0625, 0.0, 0.0, 0.0, 0.0, 0.0, 0.0, 0.0, 0.0, 0.875, 0.4375, 0.9375, 0.4375, 0.9375, 0.4375, 0.875, 0.4375, 0.5, 0.5625, 0.4375, 0.5625, 0.4375, 0.5625, 0.5, 0.5625, 0.0, 0.0, 0.0, 0.0, 0.0, 0.0, 0.0, 0.0, 0.625, 0.9375, 0.6875, 0.9375, 0.6875, 0.9375, 0.625, 0.9375, 0.0, 0.0, 0.0, 0.0, 0.0, 0.0, 0.0, 0.0, 0.0, 0.0, 0.0, 0.0, 0.0, 0.0, 0.0, 0.0, 0.3125, 0.0625, 0.25, 0.0625, 0.25, 0.0625, 0.3125, 0.0625, 0.0, 0.0, 0.0, 0.0, 0.0, 0.0, 0.0, 0.0, 0.4375, 0.4375, 0.5, 0.4375, 0.5, 0.4375, 0.4375, 0.4375, 0.0, 0.0, 0.0, 0.0, 0.0, 0.0, 0.0, 0.0, 0.1875, 0.9375, 0.25, 0.9375, 0.25, 0.9375, 0.1875, 0.9375, 0.0, 0.0, 0.0, 0.0, 0.0, 0.0, 0.0, 0.0, 0.0, 0.0, 0.0, 0.0, 0.0, 0.0, 0.0, 0.0, 0.0, 0.0, 0.0, 0.0, 0.0, 0.0, 0.0, 0.0, 0.0, 0.0, 0.0, 0.0, 0.0, 0.0, 0.0, 0.0, 0.0, 0.0, 0.0, 0.0, 0.0, 0.0, 0.0, 0.0, 0.0, 0.0, 0.0, 0.0, 0.0, 0.0, 0.0, 0.0, 0.0, 0.0, 0.0, 0.0, 0.0, 0.0, 0.0, 0.0, 0.0625, 0.625, 0.0625, 0.5625, 0.125, 0.5625, 0.1875, 0.5625, 0.25, 0.5625, 0.3125, 0.5625, 0.375, 0.5625, 0.4375, 0.5625, 0.5, 0.5625, 0.5625, 0.5625, 0.625, 0.5625, 0.6875, 0.5625, 0.75, 0.5625, 0.8125, 0.5625, 0.875, 0.5625, 0.9375, 0.5625, 0.9375, 0.625, 0.9375, 0.6875, 0.9375, 0.75, 0.9375, 0.8125, 0.9375, 0.875, 0.9375, 0.9375, 0.875, 0.9375, 0.8125, 0.9375, 0.75, 0.9375, 0.6875, 0.9375, 0.625, 0.9375, 0.5625, 0.9375, 0.5, 0.9375, 0.4375, 0.9375, 0.375, 0.9375, 0.3125, 0.9375, 0.25, 0.9375, 0.1875, 0.9375, 0.125, 0.9375, 0.0625, 0.9375, 0.0625, 0.875, 0.0625, 0.8125, 0.0625, 0.75, 0.0625, 0.6875, 0.0625, 0.125, 0.0625, 0.0625, 0.125, 0.0625, 0.1875, 0.0625, 0.25, 0.0625, 0.3125, 0.0625, 0.375, 0.0625, 0.4375, 0.0625, 0.5, 0.0625, 0.5625, 0.0625, 0.625, 0.0625, 0.6875, 0.0625, 0.75, 0.0625, 0.8125, 0.0625, 0.875, 0.0625, 0.9375, 0.0625, 0.9375, 0.125, 0.9375, 0.1875, 0.9375, 0.25, 0.9375, 0.3125, 0.9375, 0.375, 0.9375, 0.4375, 0.875, 0.4375, 0.8125, 0.4375, 0.75, 0.4375, 0.6875, 0.4375, 0.625, 0.4375, 0.5625, 0.4375, 0.5, 0.4375, 0.4375, 0.4375, 0.375, 0.4375, 0.3125, 0.4375, 0.25, 0.4375, 0.1875, 0.4375, 0.125, 0.4375, 0.0625, 0.4375, 0.0625, 0.375, 0.0625, 0.3125, 0.0625, 0.25, 0.0625, 0.1875, 0.9375, 0.0625, 0.875, 0.0625, 0.875, 0.0625, 0.9375, 0.0625, 0.0, 0.0, 0.0, 0.0, 0.0, 0.0, 0.0, 0.0, 0.6875, 0.5625, 0.625, 0.5625, 0.625, 0.5625, 0.6875, 0.5625, 0.8125, 0.9375, 0.875, 0.9375, 0.875, 0.9375, 0.8125, 0.9375, 0.0, 0.0, 0.0, 0.0, 0.0, 0.0, 0.0, 0.0, 0.5, 0.0625, 0.4375, 0.0625, 0.4375, 0.0625, 0.5, 0.0625, 0.0, 0.0, 0.0, 0.0, 0.0, 0.0, 0.0, 0.0, 0.625, 0.4375, 0.6875, 0.4375, 0.6875, 0.4375, 0.625, 0.4375, 0.25, 0.5625, 0.1875, 0.5625, 0.1875, 0.5625, 0.25, 0.5625, 0.375, 0.9375, 0.4375, 0.9375, 0.4375, 0.9375, 0.375, 0.9375, 0.0, 0.0, 0.0, 0.0, 0.0, 0.0, 0.0, 0.0, 0.0, 0.0, 0.0, 0.0, 0.0, 0.0, 0.0, 0.0, 0.1875, 0.4375, 0.25, 0.4375, 0.25, 0.4375, 0.1875, 0.4375, 0.9375, 0.9375, 0.9375, 0.875, 0.9375, 0.875, 0.9375, 0.9375, 0.0, 0.0, 0.0, 0.0, 0.0, 0.0, 0.0, 0.0, 0.9375, 0.9375, 1.0, 0.9375, 1.0, 1.0, 0.9375, 1.0, 0.0, 0.9375, 0.0625, 0.9375, 0.0625, 1.0, 0.0, 1.0, 0.0625, 0.9375, 0.125, 0.9375, 0.125, 1.0, 0.0625, 1.0, 0.125, 0.9375, 0.1875, 0.9375, 0.1875, 1.0, 0.125, 1.0, 0.1875, 0.9375, 0.25, 0.9375, 0.25, 1.0, 0.1875, 1.0, 0.25, 0.9375, 0.3125, 0.9375, 0.3125, 1.0, 0.25, 1.0, 0.3125, 0.9375, 0.375, 0.9375, 0.375, 1.0, 0.3125, 1.0, 0.375, 0.9375, 0.4375, 0.9375, 0.4375, 1.0, 0.375, 1.0, 0.4375, 0.9375, 0.5, 0.9375, 0.5, 1.0, 0.4375, 1.0, 0.5, 0.9375, 0.5625, 0.9375, 0.5625, 1.0, 0.5, 1.0, 0.5625, 0.9375, 0.625, 0.9375, 0.625, 1.0, 0.5625, 1.0, 0.625, 0.9375, 0.6875, 0.9375, 0.6875, 1.0, 0.625, 1.0, 0.6875, 0.9375, 0.75, 0.9375, 0.75, 1.0, 0.6875, 1.0, 0.75, 0.9375, 0.8125, 0.9375, 0.8125, 1.0, 0.75, 1.0, 0.8125, 0.9375, 0.875, 0.9375, 0.875, 1.0, 0.8125, 1.0, 0.875, 0.9375, 0.9375, 0.9375, 0.9375, 1.0, 0.875, 1.0, 0.0, 0.0, 0.0625, 0.0, 0.0625, 0.0625, 0.0, 0.0625, 0.0, 0.0625, 0.0625, 0.0625, 0.0625, 0.125, 0.0, 0.125, 0.0, 0.125, 0.0625, 0.125, 0.0625, 0.1875, 0.0, 0.1875, 0.0, 0.1875, 0.0625, 0.1875, 0.0625, 0.25, 0.0, 0.25, 0.0, 0.25, 0.0625, 0.25, 0.0625, 0.3125, 0.0, 0.3125, 0.0, 0.3125, 0.0625, 0.3125, 0.0625, 0.375, 0.0, 0.375, 0.0, 0.375, 0.0625, 0.375, 0.0625, 0.4375, 0.0, 0.4375, 0.0, 0.4375, 0.0625, 0.4375, 0.0625, 0.5, 0.0, 0.5, 0.0, 0.5, 0.0625, 0.5, 0.0625, 0.5625, 0.0, 0.5625, 0.0, 0.5625, 0.0625, 0.5625, 0.0625, 0.625, 0.0, 0.625, 0.0, 0.625, 0.0625, 0.625, 0.0625, 0.6875, 0.0, 0.6875, 0.0, 0.6875, 0.0625, 0.6875, 0.0625, 0.75, 0.0, 0.75, 0.0, 0.75, 0.0625, 0.75, 0.0625, 0.8125, 0.0, 0.8125, 0.0, 0.8125, 0.0625, 0.8125, 0.0625, 0.875, 0.0, 0.875, 0.0, 0.875, 0.0625, 0.875, 0.0625, 0.9375, 0.0, 0.9375, 0.0625, 0.0, 0.125, 0.0, 0.125, 0.0625, 0.0625, 0.0625, 0.0625, 0.4375, 0.125, 0.4375, 0.125, 0.5, 0.0625, 0.5, 0.0625, 0.5, 0.125, 0.5, 0.125, 0.5625, 0.0625, 0.5625, 0.125, 0.0, 0.1875, 0.0, 0.1875, 0.0625, 0.125, 0.0625, 0.125, 0.4375, 0.1875, 0.4375, 0.1875, 0.5, 0.125, 0.5, 0.125, 0.5, 0.1875, 0.5, 0.1875, 0.5625, 0.125, 0.5625, 0.1875, 0.0, 0.25, 0.0, 0.25, 0.0625, 0.1875, 0.0625, 0.1875, 0.4375, 0.25, 0.4375, 0.25, 0.5, 0.1875, 0.5, 0.1875, 0.5, 0.25, 0.5, 0.25, 0.5625, 0.1875, 0.5625, 0.25, 0.0, 0.3125, 0.0, 0.3125, 0.0625, 0.25, 0.0625, 0.25, 0.4375, 0.3125, 0.4375, 0.3125, 0.5, 0.25, 0.5, 0.25, 0.5, 0.3125, 0.5, 0.3125, 0.5625, 0.25, 0.5625, 0.3125, 0.0, 0.375, 0.0, 0.375, 0.0625, 0.3125, 0.0625, 0.3125, 0.4375, 0.375, 0.4375, 0.375, 0.5, 0.3125, 0.5, 0.3125, 0.5, 0.375, 0.5, 0.375, 0.5625, 0.3125, 0.5625, 0.375, 0.0, 0.4375, 0.0, 0.4375, 0.0625, 0.375, 0.0625, 0.375, 0.4375, 0.4375, 0.4375, 0.4375, 0.5, 0.375, 0.5, 0.375, 0.5, 0.4375, 0.5, 0.4375, 0.5625, 0.375, 0.5625, 0.4375, 0.0, 0.5, 0.0, 0.5, 0.0625, 0.4375, 0.0625, 0.4375, 0.4375, 0.5, 0.4375, 0.5, 0.5, 0.4375, 0.5, 0.4375, 0.5, 0.5, 0.5, 0.5, 0.5625, 0.4375, 0.5625, 0.5, 0.0, 0.5625, 0.0, 0.5625, 0.0625, 0.5, 0.0625, 0.5, 0.4375, 0.5625, 0.4375, 0.5625, 0.5, 0.5, 0.5, 0.5, 0.5, 0.5625, 0.5, 0.5625, 0.5625, 0.5, 0.5625, 0.5625, 0.0, 0.625, 0.0, 0.625, 0.0625, 0.5625, 0.0625, 0.5625, 0.4375, 0.625, 0.4375, 0.625, 0.5, 0.5625, 0.5, 0.5625, 0.5, 0.625, 0.5, 0.625, 0.5625, 0.5625, 0.5625, 0.625, 0.0, 0.6875, 0.0, 0.6875, 0.0625, 0.625, 0.0625, 0.625, 0.4375, 0.6875, 0.4375, 0.6875, 0.5, 0.625, 0.5, 0.625, 0.5, 0.6875, 0.5, 0.6875, 0.5625, 0.625, 0.5625, 0.6875, 0.0, 0.75, 0.0, 0.75, 0.0625, 0.6875, 0.0625, 0.6875, 0.4375, 0.75, 0.4375, 0.75, 0.5, 0.6875, 0.5, 0.6875, 0.5, 0.75, 0.5, 0.75, 0.5625, 0.6875, 0.5625, 0.75, 0.0, 0.8125, 0.0, 0.8125, 0.0625, 0.75, 0.0625, 0.75, 0.4375, 0.8125, 0.4375, 0.8125, 0.5, 0.75, 0.5, 0.75, 0.5, 0.8125, 0.5, 0.8125, 0.5625, 0.75, 0.5625, 0.8125, 0.0, 0.875, 0.0, 0.875, 0.0625, 0.8125, 0.0625, 0.8125, 0.4375, 0.875, 0.4375, 0.875, 0.5, 0.8125, 0.5, 0.8125, 0.5, 0.875, 0.5, 0.875, 0.5625, 0.8125, 0.5625, 0.875, 0.0, 0.9375, 0.0, 0.9375, 0.0625, 0.875, 0.0625, 0.875, 0.4375, 0.9375, 0.4375, 0.9375, 0.5, 0.875, 0.5, 0.875, 0.5, 0.9375, 0.5, 0.9375, 0.5625, 0.875, 0.5625, 0.9375, 0.0, 1.0, 0.0, 1.0, 0.0625, 0.9375, 0.0625, 0.9375, 0.0625, 1.0, 0.0625, 1.0, 0.125, 0.9375, 0.125, 0.9375, 0.125, 1.0, 0.125, 1.0, 0.1875, 0.9375, 0.1875, 0.9375, 0.1875, 1.0, 0.1875, 1.0, 0.25, 0.9375, 0.25, 0.9375, 0.25, 1.0, 0.25, 1.0, 0.3125, 0.9375, 0.3125, 0.9375, 0.3125, 1.0, 0.3125, 1.0, 0.375, 0.9375, 0.375, 0.9375, 0.375, 1.0, 0.375, 1.0, 0.4375, 0.9375, 0.4375, 0.9375, 0.4375, 1.0, 0.4375, 1.0, 0.5, 0.9375, 0.5, 0.9375, 0.5, 1.0, 0.5, 1.0, 0.5625, 0.9375, 0.5625, 0.9375, 0.5625, 1.0, 0.5625, 1.0, 0.625, 0.9375, 0.625, 0.9375, 0.625, 1.0, 0.625, 1.0, 0.6875, 0.9375, 0.6875, 0.9375, 0.6875, 1.0, 0.6875, 1.0, 0.75, 0.9375, 0.75, 0.9375, 0.75, 1.0, 0.75, 1.0, 0.8125, 0.9375, 0.8125, 0.9375, 0.8125, 1.0, 0.8125, 1.0, 0.875, 0.9375, 0.875, 0.9375, 0.875, 1.0, 0.875, 1.0, 0.9375, 0.9375, 0.9375, 0.0625, 0.75, 0.0625, 0.8125, 0.0625, 0.8125, 0.0625, 0.75, 0.1875, 0.0625, 0.125, 0.0625, 0.125, 0.0625, 0.1875, 0.0625, 0.0, 0.0, 0.0, 0.0, 0.0, 0.0, 0.0, 0.0, 0.0625, 0.8125, 0.0625, 0.875, 0.0625, 0.875, 0.0625, 0.8125, 0.5, 0.9375, 0.5625, 0.9375, 0.5625, 0.9375, 0.5, 0.9375, 0.0, 0.0, 0.0, 0.0, 0.0, 0.0, 0.0, 0.0, 0.375, 0.5625, 0.3125, 0.5625, 0.3125, 0.5625, 0.375, 0.5625, 0.75, 0.4375, 0.8125, 0.4375, 0.8125, 0.4375, 0.75, 0.4375, 0.0625, 0.875, 0.0625, 0.9375, 0.0625, 0.9375, 0.0625, 0.875, 0.625, 0.0625, 0.5625, 0.0625, 0.5625, 0.0625, 0.625, 0.0625, 0.0, 0.0, 0.0, 0.0, 0.0, 0.0, 0.0, 0.0, 0.0, 0.0, 0.0, 0.0, 0.0, 0.0, 0.0, 0.0, 0.8125, 0.5625, 0.75, 0.5625, 0.75, 0.5625, 0.8125, 0.5625, 0.0, 0.0, 0.0, 0.0, 0.0, 0.0, 0.0, 0.0, 0.0, 0.0, 0.0, 0.0, 0.0, 0.0, 0.0, 0.0, 0.125, 0.4375, 0.1875, 0.4375, 0.1875, 0.4375, 0.125, 0.4375, 0.0, 0.0, 0.0, 0.0, 0.0, 0.0, 0.0, 0.0, 0.0, 0.0, 0.0, 0.0, 0.0, 0.0, 0.0, 0.0, 0.9375, 0.125, 0.9375, 0.0625, 0.9375, 0.0625, 0.9375, 0.125, 0.3125, 0.9375, 0.375, 0.9375, 0.375, 0.9375, 0.3125, 0.9375, 0.1875, 0.5625, 0.125, 0.5625, 0.125, 0.5625, 0.1875, 0.5625, 0.5625, 0.4375, 0.625, 0.4375, 0.625, 0.4375, 0.5625, 0.4375, 0.0, 0.0, 0.0, 0.0, 0.0, 0.0, 0.0, 0.0, 0.9375, 0.1875, 0.9375, 0.125, 0.9375, 0.125, 0.9375, 0.1875, 0.4375, 0.0625, 0.375, 0.0625, 0.375, 0.0625, 0.4375, 0.0625, 0.0, 0.0, 0.0, 0.0, 0.0, 0.0, 0.0, 0.0, 0.9375, 0.25, 0.9375, 0.1875, 0.9375, 0.1875, 0.9375, 0.25, 0.75, 0.9375, 0.8125, 0.9375, 0.8125, 0.9375, 0.75, 0.9375, 0.625, 0.5625, 0.5625, 0.5625, 0.5625, 0.5625, 0.625, 0.5625, 0.0, 0.0, 0.0, 0.0, 0.0, 0.0, 0.0, 0.0, 0.9375, 0.3125, 0.9375, 0.25, 0.9375, 0.25, 0.9375, 0.3125, 0.875, 0.0625, 0.8125, 0.0625, 0.8125, 0.0625, 0.875, 0.0625, 0.0, 0.0, 0.0, 0.0, 0.0, 0.0, 0.0, 0.0, 0.9375, 0.375, 0.9375, 0.3125, 0.9375, 0.3125, 0.9375, 0.375, 0.0, 0.0, 0.0, 0.0, 0.0, 0.0, 0.0, 0.0, 0.9375, 0.4375, 0.9375, 0.375, 0.9375, 0.375, 0.9375, 0.4375, 0.0, 0.0, 0.0, 0.0, 0.0, 0.0, 0.0, 0.0, 0.125, 0.9375, 0.1875, 0.9375, 0.1875, 0.9375, 0.125, 0.9375, 0.0, 0.0, 0.0, 0.0, 0.0, 0.0, 0.0, 0.0, 0.375, 0.4375, 0.4375, 0.4375, 0.4375, 0.4375, 0.375, 0.4375, 0.25, 0.0625, 0.1875, 0.0625, 0.1875, 0.0625, 0.25, 0.0625, 0.0, 0.0, 0.0, 0.0, 0.0, 0.0, 0.0, 0.0, 0.9375, 0.625, 0.9375, 0.5625, 0.9375, 0.5625, 0.9375, 0.625, 0.5625, 0.9375, 0.625, 0.9375, 0.625, 0.9375, 0.5625, 0.9375, 0.0, 0.0, 0.0, 0.0, 0.0, 0.0, 0.0, 0.0, 0.9375, 0.6875, 0.9375, 0.625, 0.9375, 0.625, 0.9375, 0.6875, 0.4375, 0.5625, 0.375, 0.5625, 0.375, 0.5625, 0.4375, 0.5625, 0.8125, 0.4375, 0.875, 0.4375, 0.875, 0.4375, 0.8125, 0.4375, 0.6875, 0.0625, 0.625, 0.0625, 0.625, 0.0625, 0.6875, 0.0625, 0.0, 0.0, 0.0, 0.0, 0.0, 0.0, 0.0, 0.0, 0.9375, 0.75, 0.9375, 0.6875, 0.9375, 0.6875, 0.9375, 0.75, 0.0, 0.0, 0.0, 0.0, 0.0, 0.0, 0.0, 0.0, 0.9375, 0.8125, 0.9375, 0.75, 0.9375, 0.75, 0.9375, 0.8125, 0.875, 0.5625, 0.8125, 0.5625, 0.8125, 0.5625, 0.875, 0.5625, 0.0, 0.0, 0.0, 0.0, 0.0, 0.0, 0.0, 0.0, 0.9375, 0.875, 0.9375, 0.8125, 0.9375, 0.8125, 0.9375, 0.875, 0.375, 0.0, 0.625, 0.0, 0.625, 0.25, 0.375, 0.25, 0.375, 0.4583, 0.625, 0.4583, 0.625, 0.5, 0.375, 0.5, 0.375, 0.5, 0.625, 0.5, 0.625, 0.75, 0.375, 0.75, 0.375, 0.9583, 0.625, 0.9583, 0.625, 1.0, 0.375, 1.0, 0.3333, 0.5, 0.375, 0.5, 0.375, 0.75, 0.3333, 0.75, 0.625, 0.375, 0.625, 0.3333, 0.625, 0.3333, 0.625, 0.375, 0.375, 0.4583, 0.625, 0.4583, 0.625, 0.5, 0.375, 0.5, 0.375, 0.5, 0.625, 0.5, 0.625, 0.75, 0.375, 0.75, 0.375, 0.9583, 0.625, 0.9583, 0.625, 1.0, 0.375, 1.0, 0.3333, 0.5, 0.375, 0.5, 0.375, 0.75, 0.3333, 0.75, 0.625, 0.875, 0.625, 0.8333, 0.625, 0.8333, 0.625, 0.875, 0.375, 0.0, 0.375, 0.25, 0.625, 0.25, 0.625, 0.0, 0.375, 0.4375, 0.625, 0.4375, 0.625, 0.5, 0.375, 0.5, 0.375, 0.5, 0.625, 0.5, 0.625, 0.75, 0.375, 0.75, 0.375, 0.9375, 0.625, 0.9375, 0.625, 1.0, 0.375, 1.0, 0.3125, 0.5, 0.375, 0.5, 0.375, 0.75, 0.3125, 0.75, 0.625, 0.75, 0.625, 0.5, 0.625, 0.5, 0.625, 0.75, 0.375, 0.0, 0.625, 0.0, 0.625, 0.25, 0.375, 0.25, 0.375, 0.4375, 0.625, 0.4375, 0.625, 0.5, 0.375, 0.5, 0.375, 0.9375, 0.625, 0.9375, 0.625, 1.0, 0.375, 1.0, 0.3125, 0.5, 0.375, 0.5, 0.375, 0.75, 0.3125, 0.75, 0.625, 1.0, 0.625, 0.9375, 0.625, 0.9375, 0.625, 1.0, 0.375, 0.0, 0.625, 0.0, 0.625, 0.25, 0.375, 0.25, 0.375, 0.4583, 0.625, 0.4583, 0.625, 0.5, 0.375, 0.5, 0.375, 0.5, 0.625, 0.5, 0.625, 0.75, 0.375, 0.75, 0.375, 0.9583, 0.625, 0.9583, 0.625, 1.0, 0.375, 1.0, 0.3333, 0.5, 0.375, 0.5, 0.375, 0.75, 0.3333, 0.75, 0.375, 0.4583, 0.375, 0.4583, 0.375, 0.4167, 0.375, 0.4167, 0.375, 0.4583, 0.625, 0.4583, 0.625, 0.5, 0.375, 0.5, 0.375, 0.4583, 0.375, 0.5, 0.625, 0.5, 0.625, 0.4583, 0.625, 0.375, 0.625, 0.375, 0.625, 0.4167, 0.625, 0.4167, 0.625, 0.2917, 0.625, 0.2917, 0.625, 0.25, 0.625, 0.25, 0.625, 0.3333, 0.625, 0.3333, 0.625, 0.375, 0.625, 0.375, 0.375, 0.0, 0.625, 0.0, 0.625, 0.25, 0.375, 0.25, 0.375, 0.4583, 0.625, 0.4583, 0.625, 0.5, 0.375, 0.5, 0.375, 0.5, 0.625, 0.5, 0.625, 0.75, 0.375, 0.75, 0.375, 0.9583, 0.625, 0.9583, 0.625, 1.0, 0.375, 1.0, 0.3333, 0.5, 0.375, 0.5, 0.375, 0.75, 0.3333, 0.75, 0.625, 0.9167, 0.625, 0.875, 0.625, 0.875, 0.625, 0.9167, 0.375, 0.0, 0.625, 0.0, 0.625, 0.25, 0.375, 0.25, 0.375, 0.4583, 0.625, 0.4583, 0.625, 0.5, 0.375, 0.5, 0.375, 0.5, 0.625, 0.5, 0.625, 0.75, 0.375, 0.75, 0.375, 0.9583, 0.625, 0.9583, 0.625, 1.0, 0.375, 1.0, 0.3333, 0.5, 0.375, 0.5, 0.375, 0.75, 0.3333, 0.75, 0.625, 0.75, 0.625, 0.5, 0.625, 0.5, 0.625, 0.75, 0.375, 0.0, 0.625, 0.0, 0.625, 0.25, 0.375, 0.25, 0.375, 0.4583, 0.625, 0.4583, 0.625, 0.5, 0.375, 0.5, 0.375, 0.5, 0.625, 0.5, 0.625, 0.75, 0.375, 0.75, 0.375, 0.9583, 0.625, 0.9583, 0.625, 1.0, 0.375, 1.0, 0.3333, 0.5, 0.375, 0.5, 0.375, 0.75, 0.3333, 0.75, 0.625, 0.8333, 0.625, 0.7917, 0.625, 0.7917, 0.625, 0.8333, 0.375, 0.0, 0.625, 0.0, 0.625, 0.25, 0.375, 0.25, 0.375, 0.4375, 0.625, 0.4375, 0.625, 0.5, 0.375, 0.5, 0.375, 0.5, 0.625, 0.5, 0.625, 0.75, 0.375, 0.75, 0.375, 0.9375, 0.625, 0.9375, 0.625, 1.0, 0.375, 1.0, 0.3125, 0.5, 0.375, 0.5, 0.375, 0.75, 0.3125, 0.75, 0.625, 0.875, 0.625, 0.8125, 0.625, 0.8125, 0.625, 0.875, 0.375, 0.0, 0.625, 0.0, 0.625, 0.25, 0.375, 0.25, 0.375, 0.4375, 0.625, 0.4375, 0.625, 0.5, 0.375, 0.5, 0.375, 0.5, 0.625, 0.5, 0.625, 0.75, 0.375, 0.75, 0.375, 0.9375, 0.625, 0.9375, 0.625, 1.0, 0.375, 1.0, 0.3125, 0.5, 0.375, 0.5, 0.375, 0.75, 0.3125, 0.75, 0.625, 1.0, 0.625, 0.9375, 0.625, 0.9375, 0.625, 1.0, 0.375, 0.0, 0.625, 0.0, 0.625, 0.25, 0.375, 0.25, 0.375, 0.4375, 0.625, 0.4375, 0.625, 0.5, 0.375, 0.5, 0.375, 0.5, 0.625, 0.5, 0.625, 0.75, 0.375, 0.75, 0.375, 0.9375, 0.625, 0.9375, 0.625, 1.0, 0.375, 1.0, 0.3125, 0.5, 0.375, 0.5, 0.375, 0.75, 0.3125, 0.75, 0.625, 0.875, 0.625, 0.8125, 0.625, 0.8125, 0.625, 0.875, 0.375, 0.0, 0.625, 0.0, 0.625, 0.25, 0.375, 0.25, 0.375, 0.4375, 0.625, 0.4375, 0.625, 0.5, 0.375, 0.5, 0.375, 0.5, 0.375, 0.75, 0.625, 0.75, 0.625, 0.5, 0.375, 0.9375, 0.625, 0.9375, 0.625, 1.0, 0.375, 1.0, 0.3125, 0.5, 0.375, 0.5, 0.375, 0.75, 0.3125, 0.75, 0.625, 0.8125, 0.625, 0.75, 0.625, 0.75, 0.625, 0.8125, 0.375, 0.4583, 0.625, 0.4583, 0.625, 0.5, 0.375, 0.5, 0.375, 0.5, 0.625, 0.5, 0.625, 0.75, 0.375, 0.75, 0.375, 0.9583, 0.625, 0.9583, 0.625, 1.0, 0.375, 1.0, 0.3333, 0.5, 0.375, 0.5, 0.375, 0.75, 0.3333, 0.75, 0.625, 0.4167, 0.625, 0.375, 0.625, 0.375, 0.625, 0.4167, 0.375, 0.0, 0.625, 0.0, 0.625, 0.25, 0.375, 0.25, 0.375, 0.4583, 0.625, 0.4583, 0.625, 0.5, 0.375, 0.5, 0.375, 0.5, 0.625, 0.5, 0.625, 0.75, 0.375, 0.75, 0.375, 0.9583, 0.625, 0.9583, 0.625, 1.0, 0.375, 1.0, 0.3333, 0.5, 0.375, 0.5, 0.375, 0.75, 0.3333, 0.75, 0.625, 0.4167, 0.625, 0.375, 0.625, 0.375, 0.625, 0.4167, 0.375, 0.0, 0.625, 0.0, 0.625, 0.25, 0.375, 0.25, 0.375, 0.4375, 0.625, 0.4375, 0.625, 0.5, 0.375, 0.5, 0.375, 0.5, 0.625, 0.5, 0.625, 0.75, 0.375, 0.75, 0.375, 0.9375, 0.625, 0.9375, 0.625, 1.0, 0.375, 1.0, 0.3125, 0.5, 0.375, 0.5, 0.375, 0.75, 0.3125, 0.75, 0.625, 0.875, 0.625, 0.8125, 0.625, 0.8125, 0.625, 0.875, 0.375, 0.0, 0.625, 0.0, 0.625, 0.25, 0.375, 0.25, 0.375, 0.4375, 0.625, 0.4375, 0.625, 0.5, 0.375, 0.5, 0.375, 0.5, 0.625, 0.5, 0.625, 0.75, 0.375, 0.75, 0.375, 0.9375, 0.625, 0.9375, 0.625, 1.0, 0.375, 1.0, 0.3125, 0.5, 0.375, 0.5, 0.375, 0.75, 0.3125, 0.75, 0.625, 1.0, 0.625, 0.9375, 0.625, 0.9375, 0.625, 1.0, 0.625, 0.3125, 0.625, 0.25, 0.625, 0.25, 0.625, 0.3125, 0.625, 0.9375, 0.625, 0.875, 0.625, 0.875, 0.625, 0.9375, 0.625, 0.4375, 0.625, 0.375, 0.625, 0.375, 0.625, 0.4375, 0.125, 0.5, 0.1875, 0.5, 0.1875, 0.75, 0.125, 0.75, 0.1875, 0.5, 0.25, 0.5, 0.25, 0.75, 0.1875, 0.75, 0.25, 0.5, 0.3125, 0.5, 0.3125, 0.75, 0.25, 0.75, 0.375, 0.75, 0.625, 0.75, 0.625, 0.8125, 0.375, 0.8125, 0.375, 0.8125, 0.625, 0.8125, 0.625, 0.875, 0.375, 0.875, 0.375, 0.875, 0.625, 0.875, 0.625, 0.9375, 0.375, 0.9375, 0.375, 0.25, 0.625, 0.25, 0.625, 0.3125, 0.375, 0.3125, 0.375, 0.3125, 0.625, 0.3125, 0.625, 0.375, 0.375, 0.375, 0.375, 0.375, 0.625, 0.375, 0.625, 0.4375, 0.375, 0.4375, 0.625, 0.8125, 0.625, 0.75, 0.625, 0.75, 0.625, 0.8125, 0.625, 0.4375, 0.625, 0.375, 0.625, 0.375, 0.625, 0.4375, 0.625, 1.0, 0.625, 0.9375, 0.625, 0.9375, 0.625, 1.0, 0.125, 0.5, 0.1875, 0.5, 0.1875, 0.75, 0.125, 0.75, 0.1875, 0.5, 0.25, 0.5, 0.25, 0.75, 0.1875, 0.75, 0.25, 0.5, 0.3125, 0.5, 0.3125, 0.75, 0.25, 0.75, 0.375, 0.75, 0.625, 0.75, 0.625, 0.8125, 0.375, 0.8125, 0.375, 0.8125, 0.625, 0.8125, 0.625, 0.875, 0.375, 0.875, 0.375, 0.875, 0.625, 0.875, 0.625, 0.9375, 0.375, 0.9375, 0.375, 0.25, 0.625, 0.25, 0.625, 0.3125, 0.375, 0.3125, 0.375, 0.3125, 0.625, 0.3125, 0.625, 0.375, 0.375, 0.375, 0.375, 0.375, 0.625, 0.375, 0.625, 0.4375, 0.375, 0.4375, 0.625, 0.75, 0.625, 0.5, 0.625, 0.5, 0.625, 0.75, 0.625, 0.4583, 0.625, 0.4167, 0.625, 0.4167, 0.625, 0.4583, 0.625, 0.8333, 0.625, 0.7917, 0.625, 0.7917, 0.625, 0.8333, 0.625, 0.4167, 0.625, 0.375, 0.625, 0.375, 0.625, 0.4167, 0.625, 0.7917, 0.625, 0.75, 0.625, 0.75, 0.625, 0.7917, 0.125, 0.5, 0.1667, 0.5, 0.1667, 0.75, 0.125, 0.75, 0.1667, 0.5, 0.2083, 0.5, 0.2083, 0.75, 0.1667, 0.75, 0.2083, 0.5, 0.25, 0.5, 0.25, 0.75, 0.2083, 0.75, 0.25, 0.5, 0.2917, 0.5, 0.2917, 0.75, 0.25, 0.75, 0.2917, 0.5, 0.3333, 0.5, 0.3333, 0.75, 0.2917, 0.75, 0.375, 0.75, 0.625, 0.75, 0.625, 0.7917, 0.375, 0.7917, 0.375, 0.7917, 0.625, 0.7917, 0.625, 0.8333, 0.375, 0.8333, 0.375, 0.8333, 0.625, 0.8333, 0.625, 0.875, 0.375, 0.875, 0.375, 0.875, 0.625, 0.875, 0.625, 0.9167, 0.375, 0.9167, 0.375, 0.9167, 0.625, 0.9167, 0.625, 0.9583, 0.375, 0.9583, 0.375, 0.25, 0.625, 0.25, 0.625, 0.2917, 0.375, 0.2917, 0.375, 0.2917, 0.625, 0.2917, 0.625, 0.3333, 0.375, 0.3333, 0.375, 0.3333, 0.625, 0.3333, 0.625, 0.375, 0.375, 0.375, 0.375, 0.375, 0.625, 0.375, 0.625, 0.4167, 0.375, 0.4167, 0.375, 0.4167, 0.625, 0.4167, 0.625, 0.4583, 0.375, 0.4583, 0.625, 0.5, 0.625, 0.4583, 0.625, 0.4583, 0.625, 0.5, 0.625, 0.3333, 0.625, 0.2917, 0.625, 0.2917, 0.625, 0.3333, 0.625, 0.2917, 0.625, 0.25, 0.625, 0.25, 0.625, 0.2917, 0.625, 0.25, 0.625, 0.0, 0.625, 0.0, 0.625, 0.25, 0.625, 0.9583, 0.625, 0.9167, 0.625, 0.9167, 0.625, 0.9583, 0.125, 0.5, 0.1667, 0.5, 0.1667, 0.75, 0.125, 0.75, 0.1667, 0.5, 0.2083, 0.5, 0.2083, 0.75, 0.1667, 0.75, 0.2083, 0.5, 0.25, 0.5, 0.25, 0.75, 0.2083, 0.75, 0.25, 0.5, 0.2917, 0.5, 0.2917, 0.75, 0.25, 0.75, 0.2917, 0.5, 0.3333, 0.5, 0.3333, 0.75, 0.2917, 0.75, 0.375, 0.75, 0.625, 0.75, 0.625, 0.7917, 0.375, 0.7917, 0.375, 0.7917, 0.625, 0.7917, 0.625, 0.8333, 0.375, 0.8333, 0.375, 0.8333, 0.625, 0.8333, 0.625, 0.875, 0.375, 0.875, 0.375, 0.875, 0.625, 0.875, 0.625, 0.9167, 0.375, 0.9167, 0.375, 0.9167, 0.625, 0.9167, 0.625, 0.9583, 0.375, 0.9583, 0.375, 0.25, 0.625, 0.25, 0.625, 0.2917, 0.375, 0.2917, 0.375, 0.2917, 0.625, 0.2917, 0.625, 0.3333, 0.375, 0.3333, 0.375, 0.3333, 0.625, 0.3333, 0.625, 0.375, 0.375, 0.375, 0.375, 0.375, 0.625, 0.375, 0.625, 0.4167, 0.375, 0.4167, 0.375, 0.4167, 0.625, 0.4167, 0.625, 0.4583, 0.375, 0.4583, 0.125, 0.5, 0.1667, 0.5, 0.1667, 0.75, 0.125, 0.75, 0.1667, 0.5, 0.2083, 0.5, 0.2083, 0.75, 0.1667, 0.75, 0.2083, 0.5, 0.25, 0.5, 0.25, 0.75, 0.2083, 0.75, 0.25, 0.5, 0.2917, 0.5, 0.2917, 0.75, 0.25, 0.75, 0.2917, 0.5, 0.3333, 0.5, 0.3333, 0.75, 0.2917, 0.75, 0.375, 0.75, 0.625, 0.75, 0.625, 0.7917, 0.375, 0.7917, 0.375, 0.7917, 0.625, 0.7917, 0.625, 0.8333, 0.375, 0.8333, 0.375, 0.8333, 0.625, 0.8333, 0.625, 0.875, 0.375, 0.875, 0.375, 0.875, 0.625, 0.875, 0.625, 0.9167, 0.375, 0.9167, 0.375, 0.9167, 0.625, 0.9167, 0.625, 0.9583, 0.375, 0.9583, 0.375, 0.25, 0.625, 0.25, 0.625, 0.2917, 0.375, 0.2917, 0.375, 0.2917, 0.625, 0.2917, 0.625, 0.3333, 0.375, 0.3333, 0.375, 0.3333, 0.625, 0.3333, 0.625, 0.375, 0.375, 0.375, 0.375, 0.375, 0.625, 0.375, 0.625, 0.4167, 0.375, 0.4167, 0.375, 0.4167, 0.625, 0.4167, 0.625, 0.4583, 0.375, 0.4583, 0.375, 0.5, 0.375, 0.5, 0.375, 0.4583, 0.375, 0.4583, 0.375, 0.2917, 0.375, 0.2917, 0.375, 0.25, 0.375, 0.25, 0.625, 0.5, 0.625, 0.5, 0.625, 0.4583, 0.625, 0.4583, 0.375, 0.25, 0.375, 0.25, 0.625, 0.25, 0.625, 0.25, 0.625, 0.3333, 0.625, 0.3333, 0.625, 0.2917, 0.625, 0.2917, 0.375, 0.4167, 0.375, 0.4583, 0.625, 0.4583, 0.625, 0.4167, 0.375, 0.375, 0.375, 0.4167, 0.625, 0.4167, 0.625, 0.375, 0.375, 0.3333, 0.375, 0.375, 0.625, 0.375, 0.625, 0.3333, 0.375, 0.2917, 0.375, 0.3333, 0.625, 0.3333, 0.625, 0.2917, 0.375, 0.25, 0.375, 0.2917, 0.625, 0.2917, 0.625, 0.25, 0.375, 0.3333, 0.375, 0.3333, 0.375, 0.2917, 0.375, 0.2917, 0.375, 0.375, 0.375, 0.375, 0.375, 0.3333, 0.375, 0.3333, 0.375, 0.4167, 0.375, 0.4167, 0.375, 0.375, 0.375, 0.375, 0.625, 0.5, 0.625, 0.5, 0.375, 0.5, 0.375, 0.5, 0.625, 0.2917, 0.625, 0.2917, 0.625, 0.3333, 0.625, 0.3333, 0.375, 0.25, 0.625, 0.25, 0.625, 0.2917, 0.375, 0.2917, 0.375, 0.2917, 0.625, 0.2917, 0.625, 0.3333, 0.375, 0.3333, 0.375, 0.3333, 0.625, 0.3333, 0.625, 0.375, 0.375, 0.375, 0.375, 0.375, 0.625, 0.375, 0.625, 0.4167, 0.375, 0.4167, 0.375, 0.4167, 0.625, 0.4167, 0.625, 0.4583, 0.375, 0.4583, 0.625, 0.875, 0.625, 0.8333, 0.625, 0.8333, 0.625, 0.875, 0.625, 0.5, 0.625, 0.4583, 0.625, 0.4583, 0.625, 0.5, 0.625, 0.4583, 0.625, 0.4167, 0.625, 0.4167, 0.625, 0.4583, 0.625, 0.8333, 0.625, 0.7917, 0.625, 0.7917, 0.625, 0.8333, 0.625, 0.4167, 0.625, 0.375, 0.625, 0.375, 0.625, 0.4167, 0.125, 0.5, 0.1667, 0.5, 0.1667, 0.75, 0.125, 0.75, 0.1667, 0.5, 0.2083, 0.5, 0.2083, 0.75, 0.1667, 0.75, 0.2083, 0.5, 0.25, 0.5, 0.25, 0.75, 0.2083, 0.75, 0.25, 0.5, 0.2917, 0.5, 0.2917, 0.75, 0.25, 0.75, 0.2917, 0.5, 0.3333, 0.5, 0.3333, 0.75, 0.2917, 0.75, 0.375, 0.75, 0.625, 0.75, 0.625, 0.7917, 0.375, 0.7917, 0.375, 0.7917, 0.625, 0.7917, 0.625, 0.8333, 0.375, 0.8333, 0.375, 0.8333, 0.625, 0.8333, 0.625, 0.875, 0.375, 0.875, 0.375, 0.875, 0.625, 0.875, 0.625, 0.9167, 0.375, 0.9167, 0.375, 0.9167, 0.625, 0.9167, 0.625, 0.9583, 0.375, 0.9583, 0.375, 0.25, 0.625, 0.25, 0.625, 0.2917, 0.375, 0.2917, 0.375, 0.2917, 0.625, 0.2917, 0.625, 0.3333, 0.375, 0.3333, 0.375, 0.3333, 0.625, 0.3333, 0.625, 0.375, 0.375, 0.375, 0.375, 0.375, 0.625, 0.375, 0.625, 0.4167, 0.375, 0.4167, 0.375, 0.4167, 0.625, 0.4167, 0.625, 0.4583, 0.375, 0.4583, 0.625, 0.4375, 0.625, 0.375, 0.625, 0.375, 0.625, 0.4375, 0.625, 1.0, 0.625, 0.9375, 0.625, 0.9375, 0.625, 1.0, 0.625, 0.375, 0.625, 0.3125, 0.625, 0.3125, 0.625, 0.375, 0.125, 0.5, 0.1875, 0.5, 0.1875, 0.75, 0.125, 0.75, 0.1875, 0.5, 0.25, 0.5, 0.25, 0.75, 0.1875, 0.75, 0.25, 0.5, 0.3125, 0.5, 0.3125, 0.75, 0.25, 0.75, 0.375, 0.75, 0.625, 0.75, 0.625, 0.8125, 0.375, 0.8125, 0.375, 0.8125, 0.625, 0.8125, 0.625, 0.875, 0.375, 0.875, 0.375, 0.875, 0.625, 0.875, 0.625, 0.9375, 0.375, 0.9375, 0.375, 0.25, 0.625, 0.25, 0.625, 0.3125, 0.375, 0.3125, 0.375, 0.3125, 0.625, 0.3125, 0.625, 0.375, 0.375, 0.375, 0.375, 0.375, 0.625, 0.375, 0.625, 0.4375, 0.375, 0.4375, 0.625, 0.75, 0.625, 0.5, 0.625, 0.5, 0.625, 0.75, 0.625, 0.7917, 0.625, 0.75, 0.625, 0.75, 0.625, 0.7917, 0.625, 0.375, 0.625, 0.3333, 0.625, 0.3333, 0.625, 0.375, 0.625, 0.5, 0.625, 0.4583, 0.625, 0.4583, 0.625, 0.5, 0.625, 0.3333, 0.625, 0.2917, 0.625, 0.2917, 0.625, 0.3333, 0.125, 0.5, 0.1667, 0.5, 0.1667, 0.75, 0.125, 0.75, 0.1667, 0.5, 0.2083, 0.5, 0.2083, 0.75, 0.1667, 0.75, 0.2083, 0.5, 0.25, 0.5, 0.25, 0.75, 0.2083, 0.75, 0.25, 0.5, 0.2917, 0.5, 0.2917, 0.75, 0.25, 0.75, 0.2917, 0.5, 0.3333, 0.5, 0.3333, 0.75, 0.2917, 0.75, 0.375, 0.75, 0.625, 0.75, 0.625, 0.7917, 0.375, 0.7917, 0.375, 0.7917, 0.625, 0.7917, 0.625, 0.8333, 0.375, 0.8333, 0.375, 0.8333, 0.625, 0.8333, 0.625, 0.875, 0.375, 0.875, 0.375, 0.875, 0.625, 0.875, 0.625, 0.9167, 0.375, 0.9167, 0.375, 0.9167, 0.625, 0.9167, 0.625, 0.9583, 0.375, 0.9583, 0.375, 0.25, 0.625, 0.25, 0.625, 0.2917, 0.375, 0.2917, 0.375, 0.2917, 0.625, 0.2917, 0.625, 0.3333, 0.375, 0.3333, 0.375, 0.3333, 0.625, 0.3333, 0.625, 0.375, 0.375, 0.375, 0.375, 0.375, 0.625, 0.375, 0.625, 0.4167, 0.375, 0.4167, 0.375, 0.4167, 0.625, 0.4167, 0.625, 0.4583, 0.375, 0.4583, 0.625, 0.25, 0.625, 0.0, 0.625, 0.0, 0.625, 0.25, 0.625, 0.7917, 0.625, 0.75, 0.625, 0.75, 0.625, 0.7917, 0.625, 0.375, 0.625, 0.3333, 0.625, 0.3333, 0.625, 0.375, 0.625, 0.5, 0.625, 0.4583, 0.625, 0.4583, 0.625, 0.5, 0.625, 0.3333, 0.625, 0.2917, 0.625, 0.2917, 0.625, 0.3333, 0.125, 0.5, 0.1667, 0.5, 0.1667, 0.75, 0.125, 0.75, 0.1667, 0.5, 0.2083, 0.5, 0.2083, 0.75, 0.1667, 0.75, 0.2083, 0.5, 0.25, 0.5, 0.25, 0.75, 0.2083, 0.75, 0.25, 0.5, 0.2917, 0.5, 0.2917, 0.75, 0.25, 0.75, 0.2917, 0.5, 0.3333, 0.5, 0.3333, 0.75, 0.2917, 0.75, 0.375, 0.75, 0.625, 0.75, 0.625, 0.7917, 0.375, 0.7917, 0.375, 0.7917, 0.625, 0.7917, 0.625, 0.8333, 0.375, 0.8333, 0.375, 0.8333, 0.625, 0.8333, 0.625, 0.875, 0.375, 0.875, 0.375, 0.875, 0.625, 0.875, 0.625, 0.9167, 0.375, 0.9167, 0.375, 0.9167, 0.625, 0.9167, 0.625, 0.9583, 0.375, 0.9583, 0.375, 0.25, 0.625, 0.25, 0.625, 0.2917, 0.375, 0.2917, 0.375, 0.2917, 0.625, 0.2917, 0.625, 0.3333, 0.375, 0.3333, 0.375, 0.3333, 0.625, 0.3333, 0.625, 0.375, 0.375, 0.375, 0.375, 0.375, 0.625, 0.375, 0.625, 0.4167, 0.375, 0.4167, 0.375, 0.4167, 0.625, 0.4167, 0.625, 0.4583, 0.375, 0.4583, 0.625, 0.3125, 0.625, 0.25, 0.625, 0.25, 0.625, 0.3125, 0.625, 0.25, 0.625, 0.0, 0.625, 0.0, 0.625, 0.25, 0.625, 0.5, 0.625, 0.4375, 0.625, 0.4375, 0.625, 0.5, 0.125, 0.5, 0.1875, 0.5, 0.1875, 0.75, 0.125, 0.75, 0.1875, 0.5, 0.25, 0.5, 0.25, 0.75, 0.1875, 0.75, 0.25, 0.5, 0.3125, 0.5, 0.3125, 0.75, 0.25, 0.75, 0.375, 0.75, 0.625, 0.75, 0.625, 0.8125, 0.375, 0.8125, 0.375, 0.8125, 0.625, 0.8125, 0.625, 0.875, 0.375, 0.875, 0.375, 0.875, 0.625, 0.875, 0.625, 0.9375, 0.375, 0.9375, 0.375, 0.25, 0.625, 0.25, 0.625, 0.3125, 0.375, 0.3125, 0.375, 0.3125, 0.625, 0.3125, 0.625, 0.375, 0.375, 0.375, 0.375, 0.375, 0.625, 0.375, 0.625, 0.4375, 0.375, 0.4375, 0.625, 0.875, 0.625, 0.8125, 0.625, 0.8125, 0.625, 0.875, 0.625, 0.3125, 0.625, 0.25, 0.625, 0.25, 0.625, 0.3125, 0.625, 0.8125, 0.625, 0.75, 0.625, 0.75, 0.625, 0.8125, 0.125, 0.5, 0.1875, 0.5, 0.1875, 0.75, 0.125, 0.75, 0.1875, 0.5, 0.25, 0.5, 0.25, 0.75, 0.1875, 0.75, 0.25, 0.5, 0.3125, 0.5, 0.3125, 0.75, 0.25, 0.75, 0.375, 0.75, 0.625, 0.75, 0.625, 0.8125, 0.375, 0.8125, 0.375, 0.8125, 0.625, 0.8125, 0.625, 0.875, 0.375, 0.875, 0.375, 0.875, 0.625, 0.875, 0.625, 0.9375, 0.375, 0.9375, 0.375, 0.25, 0.625, 0.25, 0.625, 0.3125, 0.375, 0.3125, 0.375, 0.3125, 0.625, 0.3125, 0.625, 0.375, 0.375, 0.375, 0.375, 0.375, 0.625, 0.375, 0.625, 0.4375, 0.375, 0.4375, 0.625, 0.3125, 0.625, 0.25, 0.625, 0.25, 0.625, 0.3125, 0.625, 0.25, 0.625, 0.0, 0.625, 0.0, 0.625, 0.25, 0.625, 0.8125, 0.625, 0.75, 0.625, 0.75, 0.625, 0.8125, 0.125, 0.5, 0.1875, 0.5, 0.1875, 0.75, 0.125, 0.75, 0.1875, 0.5, 0.25, 0.5, 0.25, 0.75, 0.1875, 0.75, 0.25, 0.5, 0.3125, 0.5, 0.3125, 0.75, 0.25, 0.75, 0.375, 0.75, 0.625, 0.75, 0.625, 0.8125, 0.375, 0.8125, 0.375, 0.8125, 0.625, 0.8125, 0.625, 0.875, 0.375, 0.875, 0.375, 0.875, 0.625, 0.875, 0.625, 0.9375, 0.375, 0.9375, 0.375, 0.25, 0.625, 0.25, 0.625, 0.3125, 0.375, 0.3125, 0.375, 0.3125, 0.625, 0.3125, 0.625, 0.375, 0.375, 0.375, 0.375, 0.375, 0.625, 0.375, 0.625, 0.4375, 0.375, 0.4375, 0.625, 0.5, 0.625, 0.4583, 0.625, 0.4583, 0.625, 0.5, 0.625, 0.3333, 0.625, 0.2917, 0.625, 0.2917, 0.625, 0.3333, 0.625, 0.2917, 0.625, 0.25, 0.625, 0.25, 0.625, 0.2917, 0.625, 0.25, 0.625, 0.0, 0.625, 0.0, 0.625, 0.25, 0.625, 0.9583, 0.625, 0.9167, 0.625, 0.9167, 0.625, 0.9583, 0.125, 0.5, 0.1667, 0.5, 0.1667, 0.75, 0.125, 0.75, 0.1667, 0.5, 0.2083, 0.5, 0.2083, 0.75, 0.1667, 0.75, 0.2083, 0.5, 0.25, 0.5, 0.25, 0.75, 0.2083, 0.75, 0.25, 0.5, 0.2917, 0.5, 0.2917, 0.75, 0.25, 0.75, 0.2917, 0.5, 0.3333, 0.5, 0.3333, 0.75, 0.2917, 0.75, 0.375, 0.75, 0.625, 0.75, 0.625, 0.7917, 0.375, 0.7917, 0.375, 0.7917, 0.625, 0.7917, 0.625, 0.8333, 0.375, 0.8333, 0.375, 0.8333, 0.625, 0.8333, 0.625, 0.875, 0.375, 0.875, 0.375, 0.875, 0.625, 0.875, 0.625, 0.9167, 0.375, 0.9167, 0.375, 0.9167, 0.625, 0.9167, 0.625, 0.9583, 0.375, 0.9583, 0.375, 0.25, 0.625, 0.25, 0.625, 0.2917, 0.375, 0.2917, 0.375, 0.2917, 0.625, 0.2917, 0.625, 0.3333, 0.375, 0.3333, 0.375, 0.3333, 0.625, 0.3333, 0.625, 0.375, 0.375, 0.375, 0.375, 0.375, 0.625, 0.375, 0.625, 0.4167, 0.375, 0.4167, 0.375, 0.4167, 0.625, 0.4167, 0.625, 0.4583, 0.375, 0.4583, 0.625, 0.3125, 0.625, 0.25, 0.625, 0.25, 0.625, 0.3125, 0.625, 0.5, 0.625, 0.4375, 0.625, 0.4375, 0.625, 0.5, 0.625, 0.75, 0.625, 0.5, 0.625, 0.5, 0.625, 0.75, 0.125, 0.5, 0.1875, 0.5, 0.1875, 0.75, 0.125, 0.75, 0.1875, 0.5, 0.25, 0.5, 0.25, 0.75, 0.1875, 0.75, 0.25, 0.5, 0.3125, 0.5, 0.3125, 0.75, 0.25, 0.75, 0.375, 0.75, 0.625, 0.75, 0.625, 0.8125, 0.375, 0.8125, 0.375, 0.8125, 0.625, 0.8125, 0.625, 0.875, 0.375, 0.875, 0.375, 0.875, 0.625, 0.875, 0.625, 0.9375, 0.375, 0.9375, 0.375, 0.25, 0.625, 0.25, 0.625, 0.3125, 0.375, 0.3125, 0.375, 0.3125, 0.625, 0.3125, 0.625, 0.375, 0.375, 0.375, 0.375, 0.375, 0.625, 0.375, 0.625, 0.4375, 0.375, 0.4375, 0.625, 0.75, 0.625, 0.5, 0.625, 0.5, 0.625, 0.75, 0.625, 1.0, 0.625, 0.9583, 0.625, 0.9583, 0.625, 1.0, 0.625, 0.4167, 0.625, 0.375, 0.625, 0.375, 0.625, 0.4167, 0.625, 0.7917, 0.625, 0.75, 0.625, 0.75, 0.625, 0.7917, 0.625, 0.375, 0.625, 0.3333, 0.625, 0.3333, 0.625, 0.375, 0.125, 0.5, 0.1667, 0.5, 0.1667, 0.75, 0.125, 0.75, 0.1667, 0.5, 0.2083, 0.5, 0.2083, 0.75, 0.1667, 0.75, 0.2083, 0.5, 0.25, 0.5, 0.25, 0.75, 0.2083, 0.75, 0.25, 0.5, 0.2917, 0.5, 0.2917, 0.75, 0.25, 0.75, 0.2917, 0.5, 0.3333, 0.5, 0.3333, 0.75, 0.2917, 0.75, 0.375, 0.75, 0.625, 0.75, 0.625, 0.7917, 0.375, 0.7917, 0.375, 0.7917, 0.625, 0.7917, 0.625, 0.8333, 0.375, 0.8333, 0.375, 0.8333, 0.625, 0.8333, 0.625, 0.875, 0.375, 0.875, 0.375, 0.875, 0.625, 0.875, 0.625, 0.9167, 0.375, 0.9167, 0.375, 0.9167, 0.625, 0.9167, 0.625, 0.9583, 0.375, 0.9583, 0.375, 0.25, 0.625, 0.25, 0.625, 0.2917, 0.375, 0.2917, 0.375, 0.2917, 0.625, 0.2917, 0.625, 0.3333, 0.375, 0.3333, 0.375, 0.3333, 0.625, 0.3333, 0.625, 0.375, 0.375, 0.375, 0.375, 0.375, 0.625, 0.375, 0.625, 0.4167, 0.375, 0.4167, 0.375, 0.4167, 0.625, 0.4167, 0.625, 0.4583, 0.375, 0.4583, 0.625, 0.9375, 0.625, 0.875, 0.625, 0.875, 0.625, 0.9375, 0.625, 0.375, 0.625, 0.3125, 0.625, 0.3125, 0.625, 0.375, 0.625, 0.875, 0.625, 0.8125, 0.625, 0.8125, 0.625, 0.875, 0.125, 0.5, 0.1875, 0.5, 0.1875, 0.75, 0.125, 0.75, 0.1875, 0.5, 0.25, 0.5, 0.25, 0.75, 0.1875, 0.75, 0.25, 0.5, 0.3125, 0.5, 0.3125, 0.75, 0.25, 0.75, 0.375, 0.75, 0.625, 0.75, 0.625, 0.8125, 0.375, 0.8125, 0.375, 0.8125, 0.625, 0.8125, 0.625, 0.875, 0.375, 0.875, 0.375, 0.875, 0.625, 0.875, 0.625, 0.9375, 0.375, 0.9375, 0.375, 0.25, 0.625, 0.25, 0.625, 0.3125, 0.375, 0.3125, 0.375, 0.3125, 0.625, 0.3125, 0.625, 0.375, 0.375, 0.375, 0.375, 0.375, 0.625, 0.375, 0.625, 0.4375, 0.375, 0.4375, 0.8333, 0.5, 0.875, 0.5, 0.875, 0.75, 0.8333, 0.75, 0.625, 0.5, 0.6667, 0.5, 0.6667, 0.75, 0.625, 0.75, 0.6667, 0.5, 0.7083, 0.5, 0.7083, 0.75, 0.6667, 0.75, 0.7083, 0.5, 0.75, 0.5, 0.75, 0.75, 0.7083, 0.75, 0.75, 0.5, 0.7917, 0.5, 0.7917, 0.75, 0.75, 0.75, 0.7917, 0.5, 0.8333, 0.5, 0.8333, 0.75, 0.7917, 0.75, 0.625, 1.0, 0.625, 0.9583, 0.625, 0.9583, 0.625, 1.0, 0.625, 0.7917, 0.625, 0.75, 0.625, 0.75, 0.625, 0.7917, 0.625, 0.4167, 0.625, 0.375, 0.625, 0.375, 0.625, 0.4167, 0.625, 0.8333, 0.625, 0.7917, 0.625, 0.7917, 0.625, 0.8333, 0.625, 0.4583, 0.625, 0.4167, 0.625, 0.4167, 0.625, 0.4583, 0.625, 0.875, 0.625, 0.8333, 0.625, 0.8333, 0.625, 0.875, 0.625, 0.75, 0.625, 0.5, 0.625, 0.5, 0.625, 0.75, 0.625, 0.9167, 0.625, 0.875, 0.625, 0.875, 0.625, 0.9167, 0.8333, 0.5, 0.875, 0.5, 0.875, 0.75, 0.8333, 0.75, 0.625, 0.5, 0.6667, 0.5, 0.6667, 0.75, 0.625, 0.75, 0.6667, 0.5, 0.7083, 0.5, 0.7083, 0.75, 0.6667, 0.75, 0.7083, 0.5, 0.75, 0.5, 0.75, 0.75, 0.7083, 0.75, 0.75, 0.5, 0.7917, 0.5, 0.7917, 0.75, 0.75, 0.75, 0.7917, 0.5, 0.8333, 0.5, 0.8333, 0.75, 0.7917, 0.75, 0.625, 0.5, 0.625, 0.75, 0.625, 0.75, 0.625, 0.5, 0.625, 0.9167, 0.625, 0.875, 0.625, 0.875, 0.625, 0.9167, 0.625, 0.9583, 0.625, 0.9167, 0.625, 0.9167, 0.625, 0.9583, 0.625, 0.5, 0.625, 0.4583, 0.625, 0.4583, 0.625, 0.5, 0.625, 0.2917, 0.625, 0.25, 0.625, 0.25, 0.625, 0.2917, 0.625, 0.3333, 0.625, 0.2917, 0.625, 0.2917, 0.625, 0.3333, 0.625, 1.0, 0.625, 0.9583, 0.625, 0.9583, 0.625, 1.0, 0.625, 0.375, 0.625, 0.3333, 0.625, 0.3333, 0.625, 0.375, 0.8125, 0.5, 0.875, 0.5, 0.875, 0.75, 0.8125, 0.75, 0.625, 0.5, 0.6875, 0.5, 0.6875, 0.75, 0.625, 0.75, 0.6875, 0.5, 0.75, 0.5, 0.75, 0.75, 0.6875, 0.75, 0.75, 0.5, 0.8125, 0.5, 0.8125, 0.75, 0.75, 0.75, 0.625, 0.5, 0.625, 0.4375, 0.625, 0.4375, 0.625, 0.5, 0.625, 0.3125, 0.625, 0.25, 0.625, 0.25, 0.625, 0.3125, 0.625, 0.875, 0.625, 0.8125, 0.625, 0.8125, 0.625, 0.875, 0.625, 0.25, 0.625, 0.0, 0.625, 0.0, 0.625, 0.25, 0.625, 0.375, 0.625, 0.3125, 0.625, 0.3125, 0.625, 0.375, 0.625, 0.9375, 0.625, 0.875, 0.625, 0.875, 0.625, 0.9375, 0.8125, 0.5, 0.875, 0.5, 0.875, 0.75, 0.8125, 0.75, 0.625, 0.5, 0.6875, 0.5, 0.6875, 0.75, 0.625, 0.75, 0.6875, 0.5, 0.75, 0.5, 0.75, 0.75, 0.6875, 0.75, 0.75, 0.5, 0.8125, 0.5, 0.8125, 0.75, 0.75, 0.75, 0.625, 0.8125, 0.625, 0.75, 0.625, 0.75, 0.625, 0.8125, 0.625, 0.375, 0.625, 0.3125, 0.625, 0.3125, 0.625, 0.375, 0.625, 0.5, 0.625, 0.4375, 0.625, 0.4375, 0.625, 0.5, 0.625, 0.0, 0.625, 0.25, 0.625, 0.25, 0.625, 0.0, 0.625, 0.25, 0.625, 0.0, 0.625, 0.0, 0.625, 0.25, 0.625, 0.875, 0.625, 0.8125, 0.625, 0.8125, 0.625, 0.875, 0.625, 0.25, 0.625, 0.25, 0.625, 0.2917, 0.625, 0.2917, 0.625, 0.4583, 0.625, 0.4583, 0.625, 0.5, 0.625, 0.5, 0.625, 0.375, 0.625, 0.375, 0.625, 0.4167, 0.625, 0.4167, 0.625, 0.3333, 0.625, 0.3333, 0.625, 0.375, 0.625, 0.375, 0.625, 0.2917, 0.625, 0.2917, 0.625, 0.3333, 0.625, 0.3333, 0.625, 0.4167, 0.625, 0.4167, 0.625, 0.4583, 0.625, 0.4583, 0.625, 0.4583, 0.625, 0.4583, 0.625, 0.5, 0.625, 0.5, 0.625, 0.4167, 0.625, 0.4167, 0.625, 0.4583, 0.625, 0.4583, 0.625, 0.5, 0.625, 0.5, 0.625, 0.5, 0.625, 0.5, 0.625, 0.25, 0.625, 0.25, 0.625, 0.25, 0.625, 0.25, 0.625, 0.4583, 0.625, 0.4583, 0.625, 0.4167, 0.625, 0.4167, 0.625, 0.4167, 0.625, 0.4167, 0.625, 0.375, 0.625, 0.375, 0.625, 0.25, 0.625, 0.25, 0.625, 0.2917, 0.625, 0.2917, 0.625, 0.375, 0.625, 0.375, 0.625, 0.3333, 0.625, 0.3333, 0.8333, 0.5, 0.875, 0.5, 0.875, 0.75, 0.8333, 0.75, 0.625, 0.5, 0.6667, 0.5, 0.6667, 0.75, 0.625, 0.75, 0.6667, 0.5, 0.7083, 0.5, 0.7083, 0.75, 0.6667, 0.75, 0.7083, 0.5, 0.75, 0.5, 0.75, 0.75, 0.7083, 0.75, 0.75, 0.5, 0.7917, 0.5, 0.7917, 0.75, 0.75, 0.75, 0.7917, 0.5, 0.8333, 0.5, 0.8333, 0.75, 0.7917, 0.75, 0.625, 0.9583, 0.625, 0.9167, 0.625, 0.9167, 0.625, 0.9583, 0.625, 0.75, 0.625, 0.5, 0.625, 0.5, 0.625, 0.75, 0.625, 0.2917, 0.625, 0.25, 0.625, 0.25, 0.625, 0.2917, 0.625, 0.25, 0.625, 0.0, 0.625, 0.0, 0.625, 0.25, 0.625, 0.3333, 0.625, 0.2917, 0.625, 0.2917, 0.625, 0.3333, 0.625, 1.0, 0.625, 0.9583, 0.625, 0.9583, 0.625, 1.0, 0.625, 0.375, 0.625, 0.3333, 0.625, 0.3333, 0.625, 0.375, 0.625, 0.7917, 0.625, 0.75, 0.625, 0.75, 0.625, 0.7917, 0.625, 0.9583, 0.625, 0.9167, 0.625, 0.9167, 0.625, 0.9583, 0.625, 0.9167, 0.625, 0.875, 0.625, 0.875, 0.625, 0.9167, 0.625, 0.5, 0.625, 0.4583, 0.625, 0.4583, 0.625, 0.5, 0.625, 0.875, 0.625, 0.8333, 0.625, 0.8333, 0.625, 0.875, 0.625, 0.4583, 0.625, 0.4167, 0.625, 0.4167, 0.625, 0.4583, 0.625, 0.8333, 0.625, 0.7917, 0.625, 0.7917, 0.625, 0.8333, 0.625, 1.0, 0.625, 0.9583, 0.625, 0.2917, 0.625, 0.25, 0.625, 0.9583, 0.625, 0.9167, 0.625, 0.3333, 0.625, 0.2917, 0.625, 0.9167, 0.625, 0.875, 0.625, 0.375, 0.625, 0.3333, 0.625, 0.875, 0.625, 0.8333, 0.625, 0.4167, 0.625, 0.375, 0.625, 0.8333, 0.625, 0.7917, 0.625, 0.4583, 0.625, 0.4167, 0.625, 0.7917, 0.625, 0.75, 0.625, 0.5, 0.625, 0.4583, 0.625, 0.2917, 0.625, 0.25, 0.625, 0.25, 0.625, 0.2917, 0.625, 0.75, 0.625, 0.5, 0.625, 0.5, 0.625, 0.75, 0.625, 0.3333, 0.625, 0.2917, 0.625, 0.2917, 0.625, 0.3333, 0.625, 0.25, 0.625, 0.0, 0.625, 0.0, 0.625, 0.25, 0.625, 0.375, 0.625, 0.3333, 0.625, 0.3333, 0.625, 0.375, 0.625, 0.7917, 0.625, 0.75, 0.625, 0.75, 0.625, 0.7917, 0.625, 0.4167, 0.625, 0.375, 0.625, 0.375, 0.625, 0.4167, 0.625, 1.0, 0.625, 0.9583, 0.625, 0.9583, 0.625, 1.0, 0.8125, 0.5, 0.875, 0.5, 0.875, 0.75, 0.8125, 0.75, 0.625, 0.5, 0.6875, 0.5, 0.6875, 0.75, 0.625, 0.75, 0.6875, 0.5, 0.75, 0.5, 0.75, 0.75, 0.6875, 0.75, 0.75, 0.5, 0.8125, 0.5, 0.8125, 0.75, 0.75, 0.75, 0.625, 0.5, 0.625, 0.4375, 0.625, 0.4375, 0.625, 0.5, 0.875, 0.75, 0.875, 0.5, 0.875, 0.5, 0.875, 0.75, 0.625, 0.875, 0.625, 0.8125, 0.625, 0.8125, 0.625, 0.875, 0.625, 0.3125, 0.625, 0.25, 0.625, 0.25, 0.625, 0.3125, 0.625, 0.25, 0.625, 0.0, 0.625, 0.0, 0.625, 0.25, 0.625, 0.9375, 0.625, 0.875, 0.625, 0.875, 0.625, 0.9375, 0.8333, 0.5, 0.875, 0.5, 0.875, 0.75, 0.8333, 0.75, 0.625, 0.5, 0.6667, 0.5, 0.6667, 0.75, 0.625, 0.75, 0.6667, 0.5, 0.7083, 0.5, 0.7083, 0.75, 0.6667, 0.75, 0.7083, 0.5, 0.75, 0.5, 0.75, 0.75, 0.7083, 0.75, 0.75, 0.5, 0.7917, 0.5, 0.7917, 0.75, 0.75, 0.75, 0.7917, 0.5, 0.8333, 0.5, 0.8333, 0.75, 0.7917, 0.75, 0.625, 0.8333, 0.625, 0.7917, 0.625, 0.7917, 0.625, 0.8333, 0.625, 0.4583, 0.625, 0.4167, 0.625, 0.4167, 0.625, 0.4583, 0.625, 0.875, 0.625, 0.8333, 0.625, 0.8333, 0.625, 0.875, 0.625, 0.9167, 0.625, 0.875, 0.625, 0.875, 0.625, 0.9167, 0.625, 0.5, 0.625, 0.75, 0.625, 0.75, 0.625, 0.5, 0.625, 1.0, 0.625, 0.9583, 0.625, 0.9583, 0.625, 1.0, 0.625, 0.9583, 0.625, 0.9167, 0.625, 0.9167, 0.625, 0.9583, 0.625, 0.2917, 0.625, 0.25, 0.625, 0.25, 0.625, 0.2917, 0.8333, 0.5, 0.875, 0.5, 0.875, 0.75, 0.8333, 0.75, 0.625, 0.5, 0.6667, 0.5, 0.6667, 0.75, 0.625, 0.75, 0.6667, 0.5, 0.7083, 0.5, 0.7083, 0.75, 0.6667, 0.75, 0.7083, 0.5, 0.75, 0.5, 0.75, 0.75, 0.7083, 0.75, 0.75, 0.5, 0.7917, 0.5, 0.7917, 0.75, 0.75, 0.75, 0.7917, 0.5, 0.8333, 0.5, 0.8333, 0.75, 0.7917, 0.75, 0.625, 0.8333, 0.625, 0.7917, 0.625, 0.7917, 0.625, 0.8333, 0.625, 0.4583, 0.625, 0.4167, 0.625, 0.4167, 0.625, 0.4583, 0.625, 0.75, 0.625, 0.5, 0.625, 0.5, 0.625, 0.75, 0.625, 0.875, 0.625, 0.8333, 0.625, 0.8333, 0.625, 0.875, 0.625, 0.9167, 0.625, 0.875, 0.625, 0.875, 0.625, 0.9167, 0.625, 0.9583, 0.625, 0.9167, 0.625, 0.9167, 0.625, 0.9583, 0.625, 1.0, 0.625, 0.9583, 0.625, 0.9583, 0.625, 1.0, 0.625, 0.2917, 0.625, 0.25, 0.625, 0.25, 0.625, 0.2917, 0.8125, 0.5, 0.875, 0.5, 0.875, 0.75, 0.8125, 0.75, 0.625, 0.5, 0.6875, 0.5, 0.6875, 0.75, 0.625, 0.75, 0.6875, 0.5, 0.75, 0.5, 0.75, 0.75, 0.6875, 0.75, 0.75, 0.5, 0.8125, 0.5, 0.8125, 0.75, 0.75, 0.75, 0.625, 0.375, 0.625, 0.3125, 0.625, 0.3125, 0.625, 0.375, 0.625, 0.9375, 0.625, 0.875, 0.625, 0.875, 0.625, 0.9375, 0.625, 0.4375, 0.625, 0.375, 0.625, 0.375, 0.625, 0.4375, 0.625, 1.0, 0.625, 0.9375, 0.625, 0.9375, 0.625, 1.0, 0.625, 0.8125, 0.625, 0.75, 0.625, 0.75, 0.625, 0.8125, 0.625, 0.75, 0.625, 0.5, 0.625, 0.5, 0.625, 0.75, 0.8125, 0.5, 0.875, 0.5, 0.875, 0.75, 0.8125, 0.75, 0.625, 0.5, 0.6875, 0.5, 0.6875, 0.75, 0.625, 0.75, 0.6875, 0.5, 0.75, 0.5, 0.75, 0.75, 0.6875, 0.75, 0.75, 0.5, 0.8125, 0.5, 0.8125, 0.75, 0.75, 0.75, 0.625, 0.375, 0.625, 0.3125, 0.625, 0.3125, 0.625, 0.375, 0.625, 0.9375, 0.625, 0.875, 0.625, 0.875, 0.625, 0.9375, 0.625, 0.75, 0.625, 0.5, 0.625, 0.5, 0.625, 0.75, 0.625, 0.5, 0.625, 0.4375, 0.625, 0.4375, 0.625, 0.5, 0.625, 0.25, 0.625, 0.0, 0.625, 0.0, 0.625, 0.25, 0.625, 0.4375, 0.625, 0.375, 0.625, 0.375, 0.625, 0.4375, 0.8125, 0.5, 0.875, 0.5, 0.875, 0.75, 0.8125, 0.75, 0.625, 0.5, 0.6875, 0.5, 0.6875, 0.75, 0.625, 0.75, 0.6875, 0.5, 0.75, 0.5, 0.75, 0.75, 0.6875, 0.75, 0.75, 0.5, 0.8125, 0.5, 0.8125, 0.75, 0.75, 0.75, 0.625, 0.375, 0.625, 0.3125, 0.625, 0.3125, 0.625, 0.375, 0.625, 0.9375, 0.625, 0.875, 0.625, 0.875, 0.625, 0.9375, 0.625, 1.0, 0.625, 0.9375, 0.625, 0.9375, 0.625, 1.0, 0.625, 0.75, 0.625, 0.5, 0.625, 0.5, 0.625, 0.75, 0.625, 0.5, 0.625, 0.4375, 0.625, 0.4375, 0.625, 0.5, 0.625, 0.4375, 0.625, 0.375, 0.625, 0.375, 0.625, 0.4375, 0.8333, 0.5, 0.875, 0.5, 0.875, 0.75, 0.8333, 0.75, 0.625, 0.5, 0.6667, 0.5, 0.6667, 0.75, 0.625, 0.75, 0.6667, 0.5, 0.7083, 0.5, 0.7083, 0.75, 0.6667, 0.75, 0.7083, 0.5, 0.75, 0.5, 0.75, 0.75, 0.7083, 0.75, 0.75, 0.5, 0.7917, 0.5, 0.7917, 0.75, 0.75, 0.75, 0.7917, 0.5, 0.8333, 0.5, 0.8333, 0.75, 0.7917, 0.75, 0.625, 0.375, 0.625, 0.3333, 0.625, 0.3333, 0.625, 0.375, 0.625, 0.7917, 0.625, 0.75, 0.625, 0.75, 0.625, 0.7917, 0.625, 0.4167, 0.625, 0.375, 0.625, 0.375, 0.625, 0.4167, 0.625, 0.8333, 0.625, 0.7917, 0.625, 0.7917, 0.625, 0.8333, 0.625, 1.0, 0.625, 0.9583, 0.625, 0.9583, 0.625, 1.0, 0.625, 0.4583, 0.625, 0.4167, 0.625, 0.4167, 0.625, 0.4583, 0.625, 0.875, 0.625, 0.8333, 0.625, 0.8333, 0.625, 0.875, 0.625, 0.9167, 0.625, 0.875, 0.625, 0.875, 0.625, 0.9167, 0.8333, 0.5, 0.875, 0.5, 0.875, 0.75, 0.8333, 0.75, 0.625, 0.5, 0.6667, 0.5, 0.6667, 0.75, 0.625, 0.75, 0.6667, 0.5, 0.7083, 0.5, 0.7083, 0.75, 0.6667, 0.75, 0.7083, 0.5, 0.75, 0.5, 0.75, 0.75, 0.7083, 0.75, 0.75, 0.5, 0.7917, 0.5, 0.7917, 0.75, 0.75, 0.75, 0.7917, 0.5, 0.8333, 0.5, 0.8333, 0.75, 0.7917, 0.75, 0.625, 0.4583, 0.625, 0.4167, 0.625, 0.4167, 0.625, 0.4583, 0.625, 0.875, 0.625, 0.8333, 0.625, 0.8333, 0.625, 0.875, 0.625, 0.9167, 0.625, 0.875, 0.625, 0.875, 0.625, 0.9167, 0.625, 0.9583, 0.625, 0.9167, 0.625, 0.9167, 0.625, 0.9583, 0.625, 0.2917, 0.625, 0.25, 0.625, 0.25, 0.625, 0.2917, 0.625, 0.5, 0.625, 0.4583, 0.625, 0.4583, 0.625, 0.5, 0.625, 0.25, 0.625, 0.0, 0.625, 0.0, 0.625, 0.25, 0.625, 0.3333, 0.625, 0.2917, 0.625, 0.2917, 0.625, 0.3333, 0.8125, 0.5, 0.875, 0.5, 0.875, 0.75, 0.8125, 0.75, 0.625, 0.5, 0.6875, 0.5, 0.6875, 0.75, 0.625, 0.75, 0.6875, 0.5, 0.75, 0.5, 0.75, 0.75, 0.6875, 0.75, 0.75, 0.5, 0.8125, 0.5, 0.8125, 0.75, 0.75, 0.75, 0.625, 0.4375, 0.625, 0.375, 0.625, 0.375, 0.625, 0.4375, 0.625, 0.75, 0.625, 0.5, 0.625, 0.5, 0.625, 0.75, 0.625, 0.8125, 0.625, 0.75, 0.625, 0.75, 0.625, 0.8125, 0.625, 0.5, 0.625, 0.4375, 0.625, 0.4375, 0.625, 0.5, 0.625, 0.25, 0.625, 0.0, 0.625, 0.0, 0.625, 0.25, 0.625, 0.3125, 0.625, 0.25, 0.625, 0.25, 0.625, 0.3125, 0.8125, 0.5, 0.875, 0.5, 0.875, 0.75, 0.8125, 0.75, 0.625, 0.5, 0.6875, 0.5, 0.6875, 0.75, 0.625, 0.75, 0.6875, 0.5, 0.75, 0.5, 0.75, 0.75, 0.6875, 0.75, 0.75, 0.5, 0.8125, 0.5, 0.8125, 0.75, 0.75, 0.75, 0.625, 0.25, 0.625, 0.0, 0.625, 0.0, 0.625, 0.25, 0.625, 0.375, 0.625, 0.3125, 0.625, 0.3125, 0.625, 0.375, 0.625, 0.9375, 0.625, 0.875, 0.625, 0.875, 0.625, 0.9375, 0.625, 0.4375, 0.625, 0.375, 0.625, 0.375, 0.625, 0.4375, 0.625, 0.8125, 0.625, 0.75, 0.625, 0.75, 0.625, 0.8125, 0.625, 1.0, 0.625, 0.9375, 0.625, 0.9375, 0.625, 1.0])
me_plane_001.materials.append(mat_material_001)
me_plane_001.use_remesh_fix_poles = True
me_plane_001.use_remesh_preserve_attributes = False
me_plane_001.use_mirror_vertex_groups = False
me_plane_001.update()
me_plane_002 = bpy.data.meshes.new('Plane.002')
me_plane_002.from_pydata([(-1.0, -1.0, 0.0), (1.0, -1.0, 0.0), (-1.0, 1.0, 0.0), (1.0, 1.0, 0.0)], [], [(0, 1, 3, 2)])
_uv = me_plane_002.uv_layers.new(name='UVMap')
_uv.uv.foreach_set('vector', [0.0, 0.0, 1.0, 0.0, 1.0, 1.0, 0.0, 1.0])
me_plane_002.materials.append(mat_to_bake)
me_plane_002.use_remesh_fix_poles = True
me_plane_002.use_remesh_preserve_attributes = False
me_plane_002.use_mirror_vertex_groups = False
me_plane_002.update()

# ---- objects
ob_light = bpy.data.objects.new('Light', light_light)
ob_camera = bpy.data.objects.new('Camera', cam_camera)
ob_plane_001 = bpy.data.objects.new('Plane.001', me_plane_001)
ob_plane = bpy.data.objects.new('Plane', me_plane_002)

# ---- transforms, parenting, visibility, modifiers, constraints
ob_light.location = (4.076, 1.005, 5.904)
ob_light.rotation_euler = (0.6503, 0.05522, 1.866)
ob_light.lock_rotations_4d = False
ob_light.empty_display_type = 'ARROWS'
ob_light.color = (0.0, 0.0, 0.0, 0.0)
ob_light.lineart.crease_threshold = 0.0
ob_camera.location = (7.359, -6.926, 4.958)
ob_camera.rotation_euler = (1.109, 0.0, 0.8149)
ob_camera.lock_rotations_4d = False
ob_camera.empty_display_type = 'ARROWS'
ob_camera.color = (0.0, 0.0, 0.0, 0.0)
ob_camera.display_type = 'WIRE'
ob_camera.lineart.crease_threshold = 0.0
ob_plane_001.location = (0.0, 0.0, 0.06118)
ob_plane_001.lineart.crease_threshold = 0.0
ob_plane.location = (0.0, 0.0, 1.794)
ob_plane.lineart.crease_threshold = 0.0

# ---- collection membership
col_collection.objects.link(ob_light)
col_collection.objects.link(ob_camera)
col_collection.objects.link(ob_plane_001)
col_collection.objects.link(ob_plane)

# ---- scene / render settings (as saved in the file)
scene.camera = ob_camera
scene.frame_start = 1; scene.frame_end = 250; scene.frame_set(56)
scene.render.engine = 'CYCLES'
scene.cycles.use_denoising = False
scene.cycles.samples = 128
scene.cycles.sampling_pattern = 'TABULATED_SOBOL'
scene.cycles.use_adaptive_sampling = False
scene.cycles.use_light_tree = False
scene.cycles.bake_type = 'NORMAL'
scene.view_settings.view_transform = 'Filmic'
bpy.context.view_layer.update()
